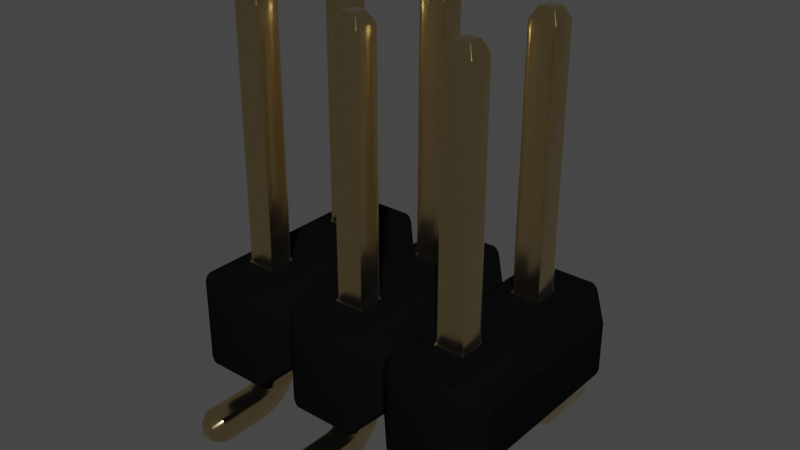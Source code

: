 # Source: PinHeader_2x3_P2.54mm_Vertical_SMD.blend  (saved by Blender 3.2.14; exported with 4.5.12 LTS)
import bpy
from mathutils import Matrix  # noqa: F401  (used for matrix-valued properties, if any)

bpy.ops.wm.read_factory_settings(use_empty=True)
scene = bpy.context.scene
scene.name = 'Scene'

# ---- collections
col_collection = bpy.data.collections.new('Collection'); scene.collection.children.link(col_collection)

# ---- materials (node trees are filled in below, after node groups)
mat_plastic_cast_black = bpy.data.materials.new('plastic_cast_black')
mat_plastic_cast_black.alpha_threshold = 0.0
mat_plastic_cast_black.use_transparent_shadow = False
mat_plastic_cast_black.preview_render_type = 'CUBE'
mat_plastic_cast_black.diffuse_color = (0.001296, 0.002578, 0.001683, 1.0)
mat_plastic_cast_black.specular_color = (0.01, 0.03, 0.01)
mat_plastic_cast_black.roughness = 0.5
mat_metal_goldpins_1 = bpy.data.materials.new('metal_goldpins_1')
mat_metal_goldpins_1.alpha_threshold = 0.0
mat_metal_goldpins_1.use_transparent_shadow = False
mat_metal_goldpins_1.preview_render_type = 'CUBE'
mat_metal_goldpins_1.diffuse_color = (0.5, 0.4018, 0.08046, 1.0)
mat_metal_goldpins_1.specular_color = (0.01, 0.05, 0.01)
mat_metal_goldpins_1.roughness = 0.5

# ---- node groups
ng_auto_smooth = bpy.data.node_groups.new('Auto Smooth', 'GeometryNodeTree')
_s = ng_auto_smooth.interface.new_socket(name='Geometry', in_out='OUTPUT', socket_type='NodeSocketGeometry')
_s = ng_auto_smooth.interface.new_socket(name='Geometry', in_out='INPUT', socket_type='NodeSocketGeometry')
_s = ng_auto_smooth.interface.new_socket(name='Angle', in_out='INPUT', socket_type='NodeSocketFloat')
_s.subtype = 'ANGLE'
_s.min_value = 0.0
_s.max_value = 3.142
ng_auto_smooth.is_modifier = True
_N = ng_auto_smooth.nodes; _L = ng_auto_smooth.links
n0 = _N.new('NodeGroupOutput'); n0.name = 'Group Output'; n0.location = (480, -100)
n1 = _N.new('NodeGroupInput'); n1.name = 'Group Input'; n1.location = (-420, -300)
n2 = _N.new('NodeGroupInput'); n2.name = 'Group Input.001'; n2.location = (-60, -100)
n3 = _N.new('GeometryNodeSetShadeSmooth'); n3.name = 'Set Shade Smooth'; n3.location = (120, -100)
n3.domain = 'EDGE'
n4 = _N.new('GeometryNodeSetShadeSmooth'); n4.name = 'Set Shade Smooth.001'; n4.location = (300, -100)
n5 = _N.new('GeometryNodeInputMeshEdgeAngle'); n5.name = 'Edge Angle'; n5.location = (-420, -220)
n6 = _N.new('GeometryNodeInputEdgeSmooth'); n6.name = 'Is Edge Smooth'; n6.location = (-60, -160)
n7 = _N.new('GeometryNodeInputShadeSmooth'); n7.name = 'Is Face Smooth'; n7.location = (-240, -340)
n8 = _N.new('FunctionNodeBooleanMath'); n8.name = 'Boolean Math'; n8.location = (-60, -220)
n9 = _N.new('FunctionNodeCompare'); n9.name = 'Compare'; n9.location = (-240, -180)
n9.operation = 'LESS_EQUAL'
_L.new(n5.outputs[0], n9.inputs[0])
_L.new(n4.outputs[0], n0.inputs[0])
_L.new(n1.outputs[1], n9.inputs[1])
_L.new(n9.outputs[0], n8.inputs[0])
_L.new(n7.outputs[0], n8.inputs[1])
_L.new(n2.outputs[0], n3.inputs[0])
_L.new(n6.outputs[0], n3.inputs[1])
_L.new(n3.outputs[0], n4.inputs[0])
_L.new(n8.outputs[0], n3.inputs[2])
n0.is_active_output = True

# ---- material node trees
mat_plastic_cast_black.use_nodes = True; mat_plastic_cast_black.node_tree.nodes.clear()
_N = mat_plastic_cast_black.node_tree.nodes; _L = mat_plastic_cast_black.node_tree.links
n0 = _N.new('ShaderNodeOutputMaterial'); n0.name = 'Material Output'; n0.location = (300, 300)
n1 = _N.new('ShaderNodeBsdfPrincipled'); n1.name = 'Principled BSDF'; n1.location = (-34, 298)
n1.distribution = 'GGX'
n1.subsurface_method = 'BURLEY'
n1.inputs[0].default_value = (0.003107, 0.003254, 0.00368, 1.0)
n1.inputs[3].default_value = 1.0
n1.inputs[13].default_value = 0.4091
n1.inputs[27].default_value = (0.0, 0.0, 0.0, 1.0)
n1.inputs[28].default_value = 1.0
n2 = _N.new('ShaderNodeValToRGB'); n2.name = 'ColorRamp'; n2.location = (-597, 225)
while len(n2.color_ramp.elements) > 1: n2.color_ramp.elements.remove(n2.color_ramp.elements[-1])
n2.color_ramp.elements[0].position = 0.1409; n2.color_ramp.elements[0].color = (0.2343, 0.2343, 0.2343, 1.0)
_e = n2.color_ramp.elements.new(1.0); _e.color = (0.5802, 0.5802, 0.5802, 1.0)
n3 = _N.new('ShaderNodeTexNoise'); n3.name = 'Noise Texture'; n3.location = (-885, 219)
n3.inputs[2].default_value = 2.5
n3.inputs[3].default_value = 1.0
n3.inputs[4].default_value = 0.8583
n3.inputs[8].default_value = -2.2
_L.new(n1.outputs[0], n0.inputs[0])
_L.new(n3.outputs[0], n2.inputs[0])
_L.new(n2.outputs[0], n1.inputs[2])
n0.is_active_output = True
mat_metal_goldpins_1.use_nodes = True; mat_metal_goldpins_1.node_tree.nodes.clear()
_N = mat_metal_goldpins_1.node_tree.nodes; _L = mat_metal_goldpins_1.node_tree.links
n0 = _N.new('ShaderNodeOutputMaterial'); n0.name = 'Material Output'; n0.location = (398, 300)
n1 = _N.new('ShaderNodeBsdfPrincipled'); n1.name = 'Principled BSDF'; n1.location = (108, 300)
n1.distribution = 'GGX'
n1.subsurface_method = 'BURLEY'
n1.inputs[1].default_value = 1.0
n1.inputs[2].default_value = 0.1841
n1.inputs[3].default_value = 1.45
n1.inputs[8].default_value = 1.0
n1.inputs[10].default_value = 0.02727
n1.inputs[13].default_value = 0.475
n1.inputs[20].default_value = 0.2891
n1.inputs[24].default_value = 0.03545
n1.inputs[27].default_value = (0.0, 0.0, 0.0, 1.0)
n1.inputs[28].default_value = 1.0
n2 = _N.new('ShaderNodeMapping'); n2.name = 'Mapping'; n2.location = (-783, 233)
n2.vector_type = 'VECTOR'
n2.inputs[3].default_value = (29.8, 40.0, 1.0)
n3 = _N.new('ShaderNodeTexCoord'); n3.name = 'Texture Coordinate'; n3.location = (-1071, 295)
n4 = _N.new('ShaderNodeTexNoise'); n4.name = 'Noise Texture'; n4.location = (-553, 188)
n4.inputs[3].default_value = 13.2
n4.inputs[4].default_value = 0.8833
n4.inputs[8].default_value = 4.0
n5 = _N.new('ShaderNodeValToRGB'); n5.name = 'ColorRamp'; n5.location = (-286, 264)
while len(n5.color_ramp.elements) > 1: n5.color_ramp.elements.remove(n5.color_ramp.elements[-1])
n5.color_ramp.elements[0].position = 0.3295; n5.color_ramp.elements[0].color = (0.9756, 0.7616, 0.4151, 1.0)
_e = n5.color_ramp.elements.new(0.8); _e.color = (0.2997, 0.2211, 0.05513, 1.0)
n6 = _N.new('ShaderNodeMix'); n6.name = 'Mix'; n6.location = (-62, 180)
n6.data_type = 'RGBA'
n6.inputs[0].default_value = 0.02727
n6.inputs[7].default_value = (0.5518, 0.2626, 0.03915, 1.0)
_L.new(n1.outputs[0], n0.inputs[0])
_L.new(n2.outputs[0], n4.inputs[0])
_L.new(n3.outputs[0], n2.inputs[0])
_L.new(n4.outputs[0], n5.inputs[0])
_L.new(n5.outputs[0], n6.inputs[6])
_L.new(n6.outputs[2], n1.inputs[0])
n0.is_active_output = True

# ---- world
world_world = bpy.data.worlds.new('World'); scene.world = world_world
world_world.use_nodes = True; world_world.node_tree.nodes.clear()
_N = world_world.node_tree.nodes; _L = world_world.node_tree.links
n0 = _N.new('ShaderNodeOutputWorld'); n0.name = 'World Output'; n0.location = (300, 300)
n1 = _N.new('ShaderNodeBackground'); n1.name = 'Background'; n1.location = (10, 300)
n1.inputs[0].default_value = (0.05088, 0.05088, 0.05088, 1.0)
_L.new(n1.outputs[0], n0.inputs[0])
n0.is_active_output = True
world_world.color = (0.05088, 0.05088, 0.05088)
world_world.use_sun_shadow = False
world_world.sun_shadow_jitter_overblur = 0.0

# ---- meshes
me_shape_9_indexedfaceset = bpy.data.meshes.new('SHAPE_9_IndexedFaceSet')
me_shape_9_indexedfaceset.from_pydata([(-0.7, 1.395, 1.0), (-0.3, 0.4949, -1.0), (0.7, 0.4949, -1.0), (-0.7, 1.395, -1.0), (-1.3, 1.395, 1.0), (-1.125, 1.395, -0.625), (-0.875, 1.395, -0.625), (-1.125, 1.395, -0.375), (-0.875, 1.395, 0.375), (-1.125, 1.395, 0.625), (1.3, 1.395, 1.0), (0.875, 1.395, -0.375), (0.125, 1.395, -0.375), (0.125, 1.395, 0.375), (0.7, 1.395, 1.0), (0.3, 0.4949, 1.0), (-0.7, 0.4949, 1.0), (-0.3, 1.395, 1.0), (-0.5, 1.195, 0.8), (-0.5, 1.195, -0.8), (-0.3, 1.395, -1.0), (-0.5, 0.6949, -0.8), (-0.3, 0.4949, 1.0), (-1.125, 0.4949, -0.375), (-0.875, 0.4949, -0.625), (-0.125, 0.4949, -0.375), (-0.125, 0.4949, 0.375), (1.3, 0.4949, -1.0), (1.3, 0.4949, 1.0), (1.125, 0.4949, -0.375), (0.875, 0.4949, -0.625), (0.875, 0.4949, 0.625), (1.125, 0.4949, 0.375), (-0.7, 0.4949, -1.0), (-0.5, 0.6949, 0.8), (-1.5, 1.195, -0.8), (-1.5, 0.6949, -0.8), (-1.5, 0.6949, 0.8), (-1.5, 1.195, 0.8), (-1.3, 1.395, -1.0), (-1.3, 0.4949, -1.0), (-1.3, 0.4949, 1.0), (0.3, 0.4949, -1.0), (0.5, 0.6949, 0.8), (0.3, 1.395, -1.0), (0.3, 1.395, 1.0), (0.5, 1.195, -0.8), (0.5, 0.6949, -0.8), (0.7, 1.395, -1.0), (0.5, 1.195, 0.8), (0.7, 0.4949, 1.0), (1.5, 0.6949, 0.8), (1.5, 1.195, 0.8), (1.5, 0.6949, -0.8), (1.5, 1.195, -0.8), (1.3, 1.395, -1.0), (0.875, 3.695, -0.625), (0.875, 1.395, -0.625), (0.875, 0.2449, 1.275), (0.875, 0.1267, 0.5068), (0.875, 0.3284, 0.3903), (0.875, 0.4449, 0.375), (0.875, 0.4449, 0.625), (0.875, 0.3931, 0.6318), (0.875, 0.2717, 0.725), (0.875, -0.005118, -1.275), (0.875, 0.2449, -0.825), (0.875, 0.2717, -0.725), (0.875, 0.3449, -0.6518), (0.875, 0.3931, -0.6318), (0.875, 0.4449, -0.625), (0.875, 0.4949, -0.375), (0.875, 0.4449, -0.375), (0.875, 0.3284, -0.3903), (0.875, 0.01022, -0.7085), (0.875, -0.005118, -0.825), (0.925, 3.795, 0.425), (0.925, 3.795, 0.575), (1.075, 3.795, 0.575), (1.075, 3.795, 0.425), (1.125, 1.395, 0.375), (0.875, 1.395, 0.375), (0.875, 3.695, 0.375), (1.125, 0.05517, 0.6), (1.125, 0.2199, 0.4353), (1.125, 0.3449, 0.6518), (1.125, 0.2449, 0.825), (1.125, 0.2717, -0.725), (1.125, 0.4949, -0.625), (1.125, 0.4449, -0.375), (1.125, 0.3284, -0.3903), (1.125, 0.2199, -0.4353), (1.125, 0.1267, -0.5068), (1.125, 0.05517, -0.6), (1.125, 0.01022, -0.7085), (1.125, 3.695, 0.375), (0.875, 3.695, 0.625), (0.875, 1.395, 0.625), (1.125, 1.395, 0.625), (1.125, 3.695, 0.625), (1.125, 3.695, -0.625), (0.925, 3.795, -0.425), (1.075, 3.795, -0.425), (0.875, 3.695, -0.375), (0.925, 3.795, -0.575), (1.075, 3.795, -0.575), (1.125, 1.395, -0.625), (1.125, 1.395, -0.375), (1.125, 3.695, -0.375), (1.075, 0.04488, 1.375), (1.125, 0.2449, 1.275), (1.075, 0.1949, 1.375), (0.925, 0.1949, 1.375), (0.925, 0.04488, 1.375), (0.875, -0.005118, 1.275), (1.125, -0.005118, 1.275), (1.125, -0.005118, 0.825), (1.125, 0.01022, 0.7085), (1.125, 0.1267, 0.5068), (1.125, 0.3284, 0.3903), (0.875, -0.005118, 0.825), (0.875, 0.01022, 0.7085), (0.875, 0.05517, 0.6), (0.875, 0.2199, 0.4353), (1.125, 0.4449, 0.375), (0.875, 0.4949, 0.375), (0.875, 0.3449, 0.6518), (0.875, 0.3035, 0.6836), (0.875, 0.2517, 0.7732), (0.875, 0.2449, 0.825), (1.125, 0.3931, 0.6318), (1.125, 0.3035, 0.6836), (1.125, 0.2717, 0.725), (1.125, 0.2517, 0.7732), (1.125, 0.4449, 0.625), (1.125, 0.4949, 0.625), (1.125, 0.2449, -1.275), (1.075, 0.1949, -1.375), (1.125, 0.2449, -0.825), (0.875, 0.2517, -0.7732), (0.875, 0.3035, -0.6836), (1.125, 0.2517, -0.7732), (1.125, 0.3035, -0.6836), (1.125, 0.3449, -0.6518), (1.125, 0.3931, -0.6318), (1.125, 0.4449, -0.625), (0.925, 0.04488, -1.375), (0.875, 0.2449, -1.275), (0.925, 0.1949, -1.375), (1.075, 0.04488, -1.375), (1.125, -0.005118, -1.275), (1.125, -0.005118, -0.825), (0.875, 0.2199, -0.4353), (0.875, 0.1267, -0.5068), (0.875, 0.05517, -0.6), (-0.125, 3.695, 0.625), (-0.125, 1.395, 0.625), (-0.125, 1.395, 0.375), (-0.125, 3.695, -0.375), (-0.125, 1.395, -0.375), (-0.125, -0.005118, 1.275), (-0.125, -0.005118, 0.825), (-0.125, 0.01022, 0.7085), (-0.125, 0.2199, 0.4353), (-0.125, 0.4449, 0.375), (-0.125, 0.4949, 0.625), (-0.125, 0.4449, 0.625), (-0.125, 0.3449, 0.6518), (-0.125, 0.3035, 0.6836), (-0.125, 0.2517, 0.7732), (-0.125, 0.2449, -1.275), (-0.125, -0.005118, -1.275), (-0.125, 0.2449, -0.825), (-0.125, 0.2517, -0.7732), (-0.125, 0.2717, -0.725), (-0.125, 0.3931, -0.6318), (-0.125, 0.4449, -0.625), (-0.125, 0.3284, -0.3903), (-0.125, 0.1267, -0.5068), (-0.125, 0.05517, -0.6), (-0.125, 0.01022, -0.7085), (-0.125, 3.695, 0.375), (0.075, 3.795, 0.575), (-0.075, 3.795, 0.575), (-0.075, 3.795, 0.425), (0.125, 3.695, 0.375), (0.125, 1.395, 0.625), (0.125, 1.395, -0.625), (0.125, 0.01022, 0.7085), (0.125, 0.1267, 0.5068), (0.125, 0.4449, 0.375), (0.125, 0.4949, 0.375), (0.125, 0.3931, 0.6318), (0.125, 0.3035, 0.6836), (0.125, 0.2717, 0.725), (0.125, 0.3931, -0.6318), (0.125, 0.4449, -0.375), (0.125, 0.3284, -0.3903), (0.125, 0.2199, -0.4353), (0.125, 0.1267, -0.5068), (0.075, 3.795, 0.425), (0.125, 3.695, 0.625), (0.125, 3.695, -0.375), (0.075, 3.795, -0.425), (0.075, 3.795, -0.575), (-0.075, 3.795, -0.575), (-0.075, 3.795, -0.425), (-0.125, 3.695, -0.625), (0.125, 3.695, -0.625), (-0.125, 1.395, -0.625), (0.125, -0.005118, 1.275), (0.075, 0.04488, 1.375), (0.075, 0.1949, 1.375), (-0.125, 0.2449, 1.275), (-0.075, 0.1949, 1.375), (-0.075, 0.04488, 1.375), (0.125, -0.005118, 0.825), (0.125, 0.05517, 0.6), (0.125, 0.2199, 0.4353), (0.125, 0.3284, 0.3903), (-0.125, 0.05517, 0.6), (-0.125, 0.1267, 0.5068), (-0.125, 0.3284, 0.3903), (0.125, 0.2449, 1.275), (-0.125, 0.2449, 0.825), (-0.125, 0.3931, 0.6318), (-0.125, 0.2717, 0.725), (0.125, 0.4449, 0.625), (0.125, 0.3449, 0.6518), (0.125, 0.2517, 0.7732), (0.125, 0.2449, 0.825), (0.125, 0.4949, 0.625), (0.125, -0.005118, -1.275), (0.075, 0.04488, -1.375), (-0.075, 0.04488, -1.375), (-0.075, 0.1949, -1.375), (0.075, 0.1949, -1.375), (0.125, 0.2449, -0.825), (0.125, 0.2449, -1.275), (-0.125, 0.3035, -0.6836), (-0.125, 0.3449, -0.6518), (0.125, 0.2517, -0.7732), (0.125, 0.2717, -0.725), (0.125, 0.3035, -0.6836), (0.125, 0.3449, -0.6518), (0.125, 0.4449, -0.625), (0.125, 0.4949, -0.625), (-0.125, 0.4949, -0.625), (0.125, -0.005118, -0.825), (-0.125, -0.005118, -0.825), (0.125, 0.05517, -0.6), (0.125, 0.01022, -0.7085), (-0.125, 0.4449, -0.375), (-0.125, 0.2199, -0.4353), (0.125, 0.4949, -0.375), (-1.125, 3.695, 0.625), (-1.125, 1.395, 0.375), (-1.125, 3.695, -0.375), (-1.125, 3.695, -0.625), (-1.125, 0.01022, 0.7085), (-1.125, 0.2199, 0.4353), (-1.125, 0.3284, 0.3903), (-1.125, 0.4949, 0.375), (-1.125, 0.4949, 0.625), (-1.125, 0.4449, 0.625), (-1.125, 0.3035, 0.6836), (-1.125, 0.2717, 0.725), (-1.125, 0.2449, -1.275), (-1.125, 0.2717, -0.725), (-1.125, 0.3931, -0.6318), (-1.125, 0.4449, -0.625), (-1.125, 0.4449, -0.375), (-1.125, 0.3284, -0.3903), (-1.125, 0.2199, -0.4353), (-1.075, 3.795, 0.575), (-1.075, 3.795, 0.425), (-1.125, 3.695, 0.375), (-0.875, 3.695, 0.375), (-0.875, 1.395, -0.375), (-0.875, 0.01022, 0.7085), (-0.875, 0.05517, 0.6), (-0.875, 0.1267, 0.5068), (-0.875, 0.2199, 0.4353), (-0.875, 0.4949, 0.375), (-0.875, 0.4449, 0.625), (-0.875, 0.3449, 0.6518), (-0.875, 0.2449, 1.275), (-0.875, 0.2449, -0.825), (-0.875, 0.2517, -0.7732), (-0.875, 0.2717, -0.725), (-0.875, 0.3035, -0.6836), (-0.875, 0.3449, -0.6518), (-0.875, 0.3931, -0.6318), (-0.875, 0.3284, -0.3903), (-0.875, 0.2199, -0.4353), (-0.875, 0.1267, -0.5068), (-0.875, 0.05517, -0.6), (-0.875, 0.01022, -0.7085), (-0.875, -0.005118, -0.825), (-0.875, -0.005118, -1.275), (-0.925, 3.795, 0.425), (-0.925, 3.795, 0.575), (-0.875, 3.695, 0.625), (-0.875, 1.395, 0.625), (-0.875, 3.695, -0.625), (-0.875, 3.695, -0.375), (-1.075, 3.795, -0.425), (-0.925, 3.795, -0.425), (-0.925, 3.795, -0.575), (-1.075, 3.795, -0.575), (-1.075, 0.1949, 1.375), (-0.925, 0.1949, 1.375), (-1.125, 0.2449, 1.275), (-1.075, 0.04488, 1.375), (-0.925, 0.04488, 1.375), (-1.125, -0.005118, 1.275), (-1.125, -0.005118, 0.825), (-0.875, -0.005118, 0.825), (-0.875, -0.005118, 1.275), (-1.125, 0.4449, 0.375), (-0.875, 0.4449, 0.375), (-0.875, 0.3284, 0.3903), (-1.125, 0.05517, 0.6), (-1.125, 0.1267, 0.5068), (-1.125, 0.2449, 0.825), (-1.125, 0.3931, 0.6318), (-1.125, 0.3449, 0.6518), (-1.125, 0.2517, 0.7732), (-0.875, 0.3931, 0.6318), (-0.875, 0.3035, 0.6836), (-0.875, 0.2717, 0.725), (-0.875, 0.2517, 0.7732), (-0.875, 0.2449, 0.825), (-0.875, 0.4949, 0.625), (-0.875, 0.2449, -1.275), (-0.925, 0.04488, -1.375), (-0.925, 0.1949, -1.375), (-1.075, 0.1949, -1.375), (-1.125, 0.2449, -0.825), (-1.125, 0.2517, -0.7732), (-1.125, 0.3035, -0.6836), (-1.125, 0.3449, -0.6518), (-0.875, 0.4449, -0.625), (-1.125, 0.4949, -0.625), (-1.075, 0.04488, -1.375), (-1.125, -0.005118, -1.275), (-1.125, -0.005118, -0.825), (-0.875, 0.4449, -0.375), (-1.125, 0.1267, -0.5068), (-1.125, 0.05517, -0.6), (-1.125, 0.01022, -0.7085), (-0.875, 0.4949, -0.375)], [], [(0, 41, 4), (0, 16, 41), (3, 39, 40), (3, 40, 33), (44, 20, 1), (44, 1, 42), (55, 48, 2), (55, 2, 27), (19, 3, 33), (19, 33, 21), (3, 19, 18), (3, 18, 0), (278, 6, 3), (5, 39, 3), (5, 3, 6), (7, 39, 5), (256, 7, 278), (256, 278, 8), (0, 303, 8), (9, 303, 0), (4, 256, 9), (4, 9, 0), (39, 256, 4), (39, 7, 256), (0, 278, 3), (0, 8, 278), (107, 106, 55), (57, 48, 55), (57, 55, 106), (11, 48, 57), (81, 11, 107), (81, 107, 80), (10, 98, 80), (14, 97, 98), (14, 81, 97), (14, 98, 10), (10, 107, 55), (10, 80, 107), (48, 81, 14), (48, 11, 81), (12, 187, 44), (209, 20, 44), (209, 44, 187), (159, 20, 209), (157, 159, 12), (157, 12, 13), (45, 186, 13), (156, 186, 45), (17, 157, 156), (17, 156, 45), (20, 157, 17), (20, 159, 157), (45, 12, 44), (45, 13, 12), (10, 28, 50), (10, 50, 14), (45, 22, 17), (45, 15, 22), (0, 18, 34), (0, 34, 16), (18, 17, 22), (18, 22, 34), (19, 20, 17), (19, 17, 18), (20, 19, 21), (20, 21, 1), (1, 21, 34), (1, 34, 22), (23, 343, 40), (24, 33, 40), (24, 40, 343), (351, 33, 24), (283, 351, 23), (283, 23, 262), (41, 263, 262), (16, 333, 263), (16, 283, 333), (16, 263, 41), (41, 23, 40), (41, 262, 23), (33, 283, 16), (33, 351, 283), (25, 247, 1), (246, 42, 1), (246, 1, 247), (254, 42, 246), (191, 254, 25), (191, 25, 26), (22, 165, 26), (231, 165, 22), (15, 191, 231), (15, 231, 22), (22, 25, 1), (22, 26, 25), (42, 191, 15), (42, 254, 191), (71, 30, 2), (88, 27, 2), (88, 2, 30), (29, 27, 88), (32, 29, 71), (32, 71, 125), (50, 31, 125), (135, 31, 50), (28, 32, 135), (28, 135, 50), (27, 32, 28), (27, 29, 32), (50, 71, 2), (50, 125, 71), (21, 33, 16), (21, 16, 34), (41, 40, 36), (41, 36, 37), (37, 36, 35), (37, 35, 38), (38, 39, 4), (38, 35, 39), (39, 35, 36), (39, 36, 40), (38, 41, 37), (38, 4, 41), (47, 42, 15), (47, 15, 43), (45, 49, 43), (45, 43, 15), (44, 46, 49), (44, 49, 45), (46, 44, 42), (46, 42, 47), (48, 46, 47), (48, 47, 2), (46, 48, 14), (46, 14, 49), (49, 14, 50), (49, 50, 43), (2, 47, 43), (2, 43, 50), (51, 53, 27), (51, 27, 28), (10, 52, 51), (10, 51, 28), (10, 55, 54), (10, 54, 52), (52, 54, 53), (52, 53, 51), (54, 27, 53), (54, 55, 27), (82, 96, 97), (82, 97, 81), (56, 103, 11), (56, 11, 57), (129, 58, 114), (129, 114, 120), (128, 120, 121), (128, 129, 120), (64, 121, 122), (64, 128, 121), (127, 64, 122), (59, 127, 122), (123, 126, 127), (123, 127, 59), (60, 63, 126), (60, 126, 123), (61, 31, 62), (61, 62, 63), (61, 63, 60), (125, 31, 61), (140, 152, 153), (67, 153, 154), (67, 140, 153), (68, 73, 152), (68, 152, 140), (139, 154, 74), (139, 67, 154), (69, 73, 68), (66, 74, 75), (66, 139, 74), (70, 72, 73), (70, 73, 69), (30, 71, 72), (30, 72, 70), (147, 75, 65), (147, 66, 75), (82, 77, 96), (82, 76, 77), (78, 76, 79), (78, 77, 76), (76, 95, 79), (76, 82, 95), (95, 81, 80), (95, 82, 81), (95, 98, 99), (95, 80, 98), (100, 107, 108), (100, 106, 107), (86, 116, 115), (86, 115, 110), (133, 117, 116), (133, 116, 86), (132, 83, 117), (132, 117, 133), (131, 118, 83), (131, 83, 132), (84, 131, 85), (84, 118, 131), (119, 85, 130), (119, 84, 85), (124, 134, 135), (124, 130, 134), (124, 119, 130), (32, 124, 135), (142, 92, 91), (87, 93, 92), (87, 92, 142), (143, 91, 90), (143, 142, 91), (141, 94, 93), (141, 93, 87), (144, 143, 90), (138, 151, 94), (138, 94, 141), (145, 90, 89), (145, 144, 90), (88, 89, 29), (88, 145, 89), (136, 150, 151), (136, 151, 138), (79, 99, 78), (79, 95, 99), (96, 78, 99), (96, 77, 78), (98, 97, 96), (98, 96, 99), (105, 108, 102), (105, 100, 108), (103, 102, 108), (103, 101, 102), (102, 104, 105), (102, 101, 104), (56, 101, 103), (56, 104, 101), (104, 100, 105), (104, 56, 100), (100, 57, 106), (100, 56, 57), (107, 11, 103), (107, 103, 108), (115, 111, 110), (115, 109, 111), (109, 113, 112), (109, 112, 111), (112, 110, 111), (112, 58, 110), (113, 58, 112), (113, 114, 58), (114, 109, 115), (114, 113, 109), (116, 120, 114), (116, 114, 115), (117, 120, 116), (117, 121, 120), (83, 122, 121), (83, 121, 117), (118, 59, 122), (118, 122, 83), (84, 123, 59), (84, 59, 118), (119, 60, 123), (119, 123, 84), (124, 61, 60), (124, 60, 119), (32, 61, 124), (32, 125, 61), (110, 129, 86), (110, 58, 129), (133, 129, 128), (133, 86, 129), (132, 128, 64), (132, 133, 128), (131, 64, 127), (131, 132, 64), (85, 127, 126), (85, 131, 127), (130, 126, 63), (130, 85, 126), (134, 63, 62), (134, 130, 63), (134, 62, 31), (134, 31, 135), (149, 136, 137), (149, 150, 136), (137, 146, 149), (137, 148, 146), (147, 137, 136), (147, 148, 137), (138, 66, 147), (138, 147, 136), (144, 70, 69), (144, 145, 70), (143, 69, 68), (143, 144, 69), (142, 68, 140), (142, 143, 68), (87, 140, 67), (87, 142, 140), (141, 67, 139), (141, 87, 67), (138, 139, 66), (138, 141, 139), (88, 70, 145), (88, 30, 70), (65, 148, 147), (65, 146, 148), (146, 150, 149), (146, 65, 150), (150, 75, 151), (150, 65, 75), (90, 72, 89), (90, 73, 72), (91, 152, 73), (91, 73, 90), (92, 153, 152), (92, 152, 91), (93, 154, 153), (93, 153, 92), (94, 74, 154), (94, 154, 93), (151, 75, 74), (151, 74, 94), (89, 72, 71), (89, 71, 29), (181, 155, 156), (181, 156, 157), (207, 158, 159), (207, 159, 209), (224, 213, 160), (224, 160, 161), (169, 161, 162), (169, 224, 161), (226, 162, 220), (226, 169, 162), (168, 226, 220), (221, 168, 220), (163, 167, 168), (163, 168, 221), (222, 225, 167), (222, 167, 163), (164, 165, 166), (164, 166, 225), (164, 225, 222), (26, 165, 164), (174, 178, 179), (174, 239, 178), (240, 253, 178), (240, 178, 239), (175, 177, 253), (175, 253, 240), (173, 179, 180), (173, 174, 179), (176, 252, 177), (176, 177, 175), (172, 180, 249), (172, 173, 180), (247, 25, 252), (247, 252, 176), (170, 249, 171), (170, 172, 249), (181, 183, 155), (181, 184, 183), (182, 184, 200), (182, 183, 184), (184, 185, 200), (184, 181, 185), (185, 157, 13), (185, 181, 157), (185, 186, 201), (185, 13, 186), (208, 12, 202), (208, 187, 12), (230, 216, 210), (230, 210, 223), (229, 188, 216), (229, 216, 230), (194, 217, 188), (194, 188, 229), (193, 189, 217), (193, 217, 194), (218, 193, 228), (218, 189, 193), (219, 228, 192), (219, 218, 228), (190, 227, 231), (190, 192, 227), (190, 219, 192), (191, 190, 231), (242, 250, 199), (242, 199, 243), (244, 199, 198), (244, 243, 199), (195, 198, 197), (195, 244, 198), (241, 251, 250), (241, 250, 242), (245, 197, 196), (245, 195, 197), (237, 248, 251), (237, 251, 241), (246, 196, 254), (246, 245, 196), (238, 232, 248), (238, 248, 237), (200, 201, 182), (200, 185, 201), (155, 182, 201), (155, 183, 182), (186, 156, 155), (186, 155, 201), (204, 202, 203), (204, 208, 202), (158, 203, 202), (158, 206, 203), (203, 205, 204), (203, 206, 205), (207, 206, 158), (207, 205, 206), (205, 208, 204), (205, 207, 208), (208, 209, 187), (208, 207, 209), (12, 159, 158), (12, 158, 202), (210, 212, 223), (210, 211, 212), (211, 215, 214), (211, 214, 212), (214, 223, 212), (214, 213, 223), (215, 213, 214), (215, 160, 213), (160, 211, 210), (160, 215, 211), (216, 161, 160), (216, 160, 210), (188, 161, 216), (188, 162, 161), (217, 220, 162), (217, 162, 188), (189, 221, 220), (189, 220, 217), (218, 163, 221), (218, 221, 189), (219, 222, 163), (219, 163, 218), (190, 164, 222), (190, 222, 219), (191, 164, 190), (191, 26, 164), (223, 224, 230), (223, 213, 224), (229, 224, 169), (229, 230, 224), (194, 169, 226), (194, 229, 169), (193, 226, 168), (193, 194, 226), (228, 168, 167), (228, 193, 168), (192, 167, 225), (192, 228, 167), (227, 225, 166), (227, 192, 225), (227, 166, 165), (227, 165, 231), (233, 238, 236), (233, 232, 238), (236, 234, 233), (236, 235, 234), (170, 236, 238), (170, 235, 236), (237, 172, 170), (237, 170, 238), (195, 176, 175), (195, 245, 176), (244, 175, 240), (244, 195, 175), (243, 240, 239), (243, 244, 240), (242, 239, 174), (242, 243, 239), (241, 174, 173), (241, 242, 174), (237, 173, 172), (237, 241, 173), (246, 176, 245), (246, 247, 176), (171, 235, 170), (171, 234, 235), (234, 232, 233), (234, 171, 232), (232, 249, 248), (232, 171, 249), (197, 252, 196), (197, 177, 252), (198, 253, 177), (198, 177, 197), (199, 178, 253), (199, 253, 198), (250, 179, 178), (250, 178, 199), (251, 180, 179), (251, 179, 250), (248, 249, 180), (248, 180, 251), (196, 252, 25), (196, 25, 254), (276, 255, 9), (276, 9, 256), (258, 257, 7), (258, 7, 5), (324, 312, 315), (324, 315, 316), (327, 316, 259), (327, 324, 316), (266, 259, 322), (266, 327, 259), (265, 266, 322), (323, 265, 322), (260, 326, 265), (260, 265, 323), (261, 325, 326), (261, 326, 260), (319, 263, 264), (319, 264, 325), (319, 325, 261), (262, 263, 319), (268, 348, 349), (268, 340, 348), (341, 273, 348), (341, 348, 340), (269, 272, 273), (269, 273, 341), (339, 349, 350), (339, 268, 349), (270, 271, 272), (270, 272, 269), (338, 350, 346), (338, 339, 350), (343, 23, 271), (343, 271, 270), (267, 346, 345), (267, 338, 346), (276, 274, 255), (276, 275, 274), (301, 275, 300), (301, 274, 275), (275, 277, 300), (275, 276, 277), (277, 256, 8), (277, 276, 256), (277, 303, 302), (277, 8, 303), (304, 278, 305), (304, 6, 278), (332, 317, 318), (332, 318, 286), (331, 279, 317), (331, 317, 332), (330, 280, 279), (330, 279, 331), (329, 281, 280), (329, 280, 330), (282, 329, 285), (282, 281, 329), (321, 285, 328), (321, 282, 285), (320, 284, 333), (320, 328, 284), (320, 321, 328), (283, 320, 333), (289, 296, 295), (289, 295, 290), (291, 295, 294), (291, 290, 295), (292, 294, 293), (292, 291, 294), (288, 297, 296), (288, 296, 289), (342, 293, 347), (342, 292, 293), (287, 298, 297), (287, 297, 288), (24, 347, 351), (24, 342, 347), (334, 299, 298), (334, 298, 287), (300, 302, 301), (300, 277, 302), (255, 301, 302), (255, 274, 301), (303, 9, 255), (303, 255, 302), (308, 305, 307), (308, 304, 305), (257, 307, 305), (257, 306, 307), (307, 309, 308), (307, 306, 309), (258, 306, 257), (258, 309, 306), (309, 304, 308), (309, 258, 304), (304, 5, 6), (304, 258, 5), (278, 7, 257), (278, 257, 305), (318, 311, 286), (318, 314, 311), (314, 313, 310), (314, 310, 311), (310, 286, 311), (310, 312, 286), (313, 312, 310), (313, 315, 312), (315, 314, 318), (315, 313, 314), (317, 316, 315), (317, 315, 318), (279, 316, 317), (279, 259, 316), (280, 322, 259), (280, 259, 279), (281, 323, 322), (281, 322, 280), (282, 260, 323), (282, 323, 281), (321, 261, 260), (321, 260, 282), (320, 319, 261), (320, 261, 321), (283, 319, 320), (283, 262, 319), (286, 324, 332), (286, 312, 324), (331, 324, 327), (331, 332, 324), (330, 327, 266), (330, 331, 327), (329, 266, 265), (329, 330, 266), (285, 265, 326), (285, 329, 265), (328, 326, 325), (328, 285, 326), (284, 325, 264), (284, 328, 325), (284, 264, 263), (284, 263, 333), (335, 334, 336), (335, 299, 334), (336, 344, 335), (336, 337, 344), (267, 336, 334), (267, 337, 336), (287, 338, 267), (287, 267, 334), (292, 270, 269), (292, 342, 270), (291, 269, 341), (291, 292, 269), (290, 341, 340), (290, 291, 341), (289, 340, 268), (289, 290, 340), (288, 268, 339), (288, 289, 268), (287, 339, 338), (287, 288, 339), (24, 270, 342), (24, 343, 270), (345, 337, 267), (345, 344, 337), (344, 299, 335), (344, 345, 299), (299, 346, 298), (299, 345, 346), (293, 271, 347), (293, 272, 271), (294, 273, 272), (294, 272, 293), (295, 348, 273), (295, 273, 294), (296, 349, 348), (296, 348, 295), (297, 350, 349), (297, 349, 296), (298, 346, 350), (298, 350, 297), (347, 271, 23), (347, 23, 351)])
me_shape_9_indexedfaceset.polygons.foreach_set('use_smooth', [1, 1, 1, 1, 1, 1, 1, 1, 1, 1, 1, 1, 0, 0, 0, 0, 0, 0, 0, 0, 0, 0, 0, 0, 0, 0, 0, 0, 0, 0, 0, 0, 0, 0, 0, 0, 0, 0, 0, 0, 0, 0, 0, 0, 0, 0, 0, 0, 0, 0, 0, 0, 0, 0, 1, 1, 1, 1, 1, 1, 1, 1, 1, 1, 1, 1, 1, 1, 1, 1, 1, 1, 1, 1, 1, 1, 1, 1, 1, 1, 1, 1, 1, 1, 1, 1, 1, 1, 1, 1, 1, 1, 1, 1, 1, 1, 1, 1, 1, 1, 1, 1, 1, 1, 1, 1, 1, 1, 1, 1, 1, 1, 1, 1, 1, 1, 1, 1, 1, 1, 1, 1, 1, 1, 1, 1, 1, 1, 1, 1, 1, 1, 1, 1, 1, 1, 1, 1, 1, 1, 1, 1, 1, 1, 1, 1, 1, 1, 1, 1, 1, 1, 1, 1, 1, 1, 1, 1, 1, 1, 1, 1, 1, 1, 1, 1, 1, 1, 1, 1, 1, 1, 1, 1, 1, 1, 1, 1, 1, 1, 1, 1, 1, 1, 1, 1, 1, 1, 1, 1, 1, 1, 1, 1, 1, 1, 1, 1, 1, 1, 1, 1, 1, 1, 1, 1, 1, 1, 1, 1, 1, 1, 1, 1, 1, 1, 1, 1, 1, 1, 1, 1, 1, 1, 1, 1, 1, 1, 1, 1, 1, 1, 1, 1, 1, 1, 1, 1, 1, 1, 1, 1, 1, 1, 1, 1, 1, 1, 1, 1, 1, 1, 1, 1, 1, 1, 1, 1, 1, 1, 1, 1, 1, 1, 1, 1, 1, 1, 1, 1, 1, 1, 1, 1, 1, 1, 1, 1, 1, 1, 1, 1, 1, 1, 1, 1, 1, 1, 1, 1, 1, 1, 1, 1, 1, 1, 1, 1, 1, 1, 1, 1, 1, 1, 1, 1, 1, 1, 1, 1, 1, 1, 1, 1, 1, 1, 1, 1, 1, 1, 1, 1, 1, 1, 1, 1, 1, 1, 1, 1, 1, 1, 1, 1, 1, 1, 1, 1, 1, 1, 1, 1, 1, 1, 1, 1, 1, 1, 1, 1, 1, 1, 1, 1, 1, 1, 1, 1, 1, 1, 1, 1, 1, 1, 1, 1, 1, 1, 1, 1, 1, 1, 1, 1, 1, 1, 1, 1, 1, 1, 1, 1, 1, 1, 1, 1, 1, 1, 1, 1, 1, 1, 1, 1, 1, 1, 1, 1, 1, 1, 1, 1, 1, 1, 1, 1, 1, 1, 1, 1, 1, 1, 1, 1, 1, 1, 1, 1, 1, 1, 1, 1, 1, 1, 1, 1, 1, 1, 1, 1, 1, 1, 1, 1, 1, 1, 1, 1, 1, 1, 1, 1, 1, 1, 1, 1, 1, 1, 1, 1, 1, 1, 1, 1, 1, 1, 1, 1, 1, 1, 1, 1, 1, 1, 1, 1, 1, 1, 1, 1, 1, 1, 1, 1, 1, 1, 1, 1, 1, 1, 1, 1, 1, 1, 1, 1, 1, 1, 1, 1, 1, 1, 1, 1, 1, 1, 1, 1, 1, 1, 1, 1, 1, 1, 1, 1, 1, 1, 1, 1, 1, 1, 1, 1, 1, 1, 1, 1, 1, 1, 1, 1, 1, 1, 1, 1, 1, 1, 1, 1, 1, 1, 1, 1, 1, 1, 1, 1, 1, 1, 1, 1, 1, 1, 1, 1, 1, 1, 1, 1, 1, 1, 1, 1, 1, 1, 1, 1, 1, 1, 1, 1, 1, 1, 1, 1, 1, 1, 1, 1, 1, 1, 1, 1, 1, 1, 1, 1, 1, 1, 1, 1, 1, 1, 1, 1, 1, 1, 1, 1, 1, 1, 1, 1, 1, 1, 1, 1, 1, 1, 1, 1, 1, 1, 1, 1, 1, 1, 1, 1, 1, 1, 1, 1, 1, 1, 1, 1, 1, 1, 1, 1, 1, 1, 1, 1, 1, 1, 1, 1, 1, 1, 1, 1, 1, 1, 1, 1, 1, 1, 1, 1, 1, 1, 1, 1, 1, 1, 1, 1, 1, 1, 1, 1, 1, 1, 1, 1, 1, 1, 1, 1, 1, 1, 1, 1, 1, 1, 1, 1, 1, 1, 1, 1, 1, 1, 1, 1, 1, 1, 1, 1, 1, 1, 1, 1, 1, 1, 1, 1, 1, 1, 1, 1, 1, 1, 1, 1, 1, 1])
me_shape_9_indexedfaceset.polygons.foreach_set('material_index', [0, 0, 0, 0, 0, 0, 0, 0, 0, 0, 0, 0, 0, 0, 0, 0, 0, 0, 0, 0, 0, 0, 0, 0, 0, 0, 0, 0, 0, 0, 0, 0, 0, 0, 0, 0, 0, 0, 0, 0, 0, 0, 0, 0, 0, 0, 0, 0, 0, 0, 0, 0, 0, 0, 0, 0, 0, 0, 0, 0, 0, 0, 0, 0, 0, 0, 0, 0, 0, 0, 0, 0, 0, 0, 0, 0, 0, 0, 0, 0, 0, 0, 0, 0, 0, 0, 0, 0, 0, 0, 0, 0, 0, 0, 0, 0, 0, 0, 0, 0, 0, 0, 0, 0, 0, 0, 0, 0, 0, 0, 0, 0, 0, 0, 0, 0, 0, 0, 0, 0, 0, 0, 0, 0, 0, 0, 0, 0, 0, 0, 0, 0, 0, 0, 0, 0, 0, 0, 0, 0, 0, 0, 0, 0, 0, 0, 0, 0, 1, 1, 1, 1, 1, 1, 1, 1, 1, 1, 1, 1, 1, 1, 1, 1, 1, 1, 1, 1, 1, 1, 1, 1, 1, 1, 1, 1, 1, 1, 1, 1, 1, 1, 1, 1, 1, 1, 1, 1, 1, 1, 1, 1, 1, 1, 1, 1, 1, 1, 1, 1, 1, 1, 1, 1, 1, 1, 1, 1, 1, 1, 1, 1, 1, 1, 1, 1, 1, 1, 1, 1, 1, 1, 1, 1, 1, 1, 1, 1, 1, 1, 1, 1, 1, 1, 1, 1, 1, 1, 1, 1, 1, 1, 1, 1, 1, 1, 1, 1, 1, 1, 1, 1, 1, 1, 1, 1, 1, 1, 1, 1, 1, 1, 1, 1, 1, 1, 1, 1, 1, 1, 1, 1, 1, 1, 1, 1, 1, 1, 1, 1, 1, 1, 1, 1, 1, 1, 1, 1, 1, 1, 1, 1, 1, 1, 1, 1, 1, 1, 1, 1, 1, 1, 1, 1, 1, 1, 1, 1, 1, 1, 1, 1, 1, 1, 1, 1, 1, 1, 1, 1, 1, 1, 1, 1, 1, 1, 1, 1, 1, 1, 1, 1, 1, 1, 1, 1, 1, 1, 1, 1, 1, 1, 1, 1, 1, 1, 1, 1, 1, 1, 1, 1, 1, 1, 1, 1, 1, 1, 1, 1, 1, 1, 1, 1, 1, 1, 1, 1, 1, 1, 1, 1, 1, 1, 1, 1, 1, 1, 1, 1, 1, 1, 1, 1, 1, 1, 1, 1, 1, 1, 1, 1, 1, 1, 1, 1, 1, 1, 1, 1, 1, 1, 1, 1, 1, 1, 1, 1, 1, 1, 1, 1, 1, 1, 1, 1, 1, 1, 1, 1, 1, 1, 1, 1, 1, 1, 1, 1, 1, 1, 1, 1, 1, 1, 1, 1, 1, 1, 1, 1, 1, 1, 1, 1, 1, 1, 1, 1, 1, 1, 1, 1, 1, 1, 1, 1, 1, 1, 1, 1, 1, 1, 1, 1, 1, 1, 1, 1, 1, 1, 1, 1, 1, 1, 1, 1, 1, 1, 1, 1, 1, 1, 1, 1, 1, 1, 1, 1, 1, 1, 1, 1, 1, 1, 1, 1, 1, 1, 1, 1, 1, 1, 1, 1, 1, 1, 1, 1, 1, 1, 1, 1, 1, 1, 1, 1, 1, 1, 1, 1, 1, 1, 1, 1, 1, 1, 1, 1, 1, 1, 1, 1, 1, 1, 1, 1, 1, 1, 1, 1, 1, 1, 1, 1, 1, 1, 1, 1, 1, 1, 1, 1, 1, 1, 1, 1, 1, 1, 1, 1, 1, 1, 1, 1, 1, 1, 1, 1, 1, 1, 1, 1, 1, 1, 1, 1, 1, 1, 1, 1, 1, 1, 1, 1, 1, 1, 1, 1, 1, 1, 1, 1, 1, 1, 1, 1, 1, 1, 1, 1, 1, 1, 1, 1, 1, 1, 1, 1, 1, 1, 1, 1, 1, 1, 1, 1, 1, 1, 1, 1, 1, 1, 1, 1, 1, 1, 1, 1, 1, 1, 1, 1, 1, 1, 1, 1, 1, 1, 1, 1, 1, 1, 1, 1, 1, 1, 1, 1, 1, 1, 1, 1, 1, 1, 1, 1, 1, 1, 1, 1, 1, 1, 1, 1, 1, 1, 1, 1, 1, 1, 1, 1, 1, 1, 1, 1, 1, 1, 1, 1, 1, 1, 1, 1, 1, 1, 1, 1, 1, 1, 1, 1, 1, 1, 1, 1, 1, 1, 1, 1])
_uv = me_shape_9_indexedfaceset.uv_layers.new(name='UVMap')
_uv.uv.foreach_set('vector', [1.0, 1.0, 0.0, 0.0, 1.0, 0.0, 1.0, 1.0, 0.0, 1.0, 0.0, 0.0, 1.0, 1.0, 1.0, 0.0, 0.0, 0.0, 1.0, 1.0, 0.0, 0.0, 0.0, 1.0, 1.0, 1.0, 1.0, 0.0, 0.0, 0.0, 1.0, 1.0, 0.0, 0.0, 0.0, 1.0, 1.0, 1.0, 1.0, 0.0, 0.0, 0.0, 1.0, 1.0, 0.0, 0.0, 0.0, 1.0, 0.7778, 1.0, 1.0, 0.0, 0.0, 0.0, 0.7778, 1.0, 0.0, 0.0, 0.2222, 1.0, 0.0, 1.0, 0.1, 0.0, 0.9, 0.0, 0.0, 1.0, 0.9, 0.0, 1.0, 1.0, 0.3125, 0.7083, 0.1875, 0.7083, 0.0, 1.0, 0.1875, 0.2917, 0.0, 0.0, 0.0, 1.0, 0.1875, 0.2917, 0.0, 1.0, 0.1875, 0.7083, 0.3125, 0.2917, 0.0, 0.0, 0.1875, 0.2917, 0.6875, 0.2917, 0.3125, 0.2917, 0.3125, 0.7083, 0.6875, 0.2917, 0.3125, 0.7083, 0.6875, 0.7083, 1.0, 1.0, 0.8125, 0.7083, 0.6875, 0.7083, 0.8125, 0.2917, 0.8125, 0.7083, 1.0, 1.0, 1.0, 0.0, 0.6875, 0.2917, 0.8125, 0.2917, 1.0, 0.0, 0.8125, 0.2917, 1.0, 1.0, 0.0, 0.0, 0.6875, 0.2917, 1.0, 0.0, 0.0, 0.0, 0.3125, 0.2917, 0.6875, 0.2917, 1.0, 1.0, 0.3125, 0.7083, 0.0, 1.0, 1.0, 1.0, 0.6875, 0.7083, 0.3125, 0.7083, 0.3125, 0.7083, 0.1875, 0.7083, 0.0, 1.0, 0.1875, 0.2917, 0.0, 0.0, 0.0, 1.0, 0.1875, 0.2917, 0.0, 1.0, 0.1875, 0.7083, 0.3125, 0.2917, 0.0, 0.0, 0.1875, 0.2917, 0.6875, 0.2917, 0.3125, 0.2917, 0.3125, 0.7083, 0.6875, 0.2917, 0.3125, 0.7083, 0.6875, 0.7083, 1.0, 1.0, 0.8125, 0.7083, 0.6875, 0.7083, 1.0, 0.0, 0.8125, 0.2917, 0.8125, 0.7083, 1.0, 0.0, 0.6875, 0.2917, 0.8125, 0.2917, 1.0, 0.0, 0.8125, 0.7083, 1.0, 1.0, 1.0, 1.0, 0.3125, 0.7083, 0.0, 1.0, 1.0, 1.0, 0.6875, 0.7083, 0.3125, 0.7083, 0.0, 0.0, 0.6875, 0.2917, 1.0, 0.0, 0.0, 0.0, 0.3125, 0.2917, 0.6875, 0.2917, 0.3125, 0.7083, 0.1875, 0.7083, 0.0, 1.0, 0.1875, 0.2917, 0.0, 0.0, 0.0, 1.0, 0.1875, 0.2917, 0.0, 1.0, 0.1875, 0.7083, 0.3125, 0.2917, 0.0, 0.0, 0.1875, 0.2917, 0.6875, 0.2917, 0.3125, 0.2917, 0.3125, 0.7083, 0.6875, 0.2917, 0.3125, 0.7083, 0.6875, 0.7083, 1.0, 1.0, 0.8125, 0.7083, 0.6875, 0.7083, 0.8125, 0.2917, 0.8125, 0.7083, 1.0, 1.0, 1.0, 0.0, 0.6875, 0.2917, 0.8125, 0.2917, 1.0, 0.0, 0.8125, 0.2917, 1.0, 1.0, 0.0, 0.0, 0.6875, 0.2917, 1.0, 0.0, 0.0, 0.0, 0.3125, 0.2917, 0.6875, 0.2917, 1.0, 1.0, 0.3125, 0.7083, 0.0, 1.0, 1.0, 1.0, 0.6875, 0.7083, 0.3125, 0.7083, 1.0, 1.0, 0.0, 1.0, 0.0, 0.0, 1.0, 1.0, 0.0, 0.0, 1.0, 0.0, 1.0, 1.0, 0.0, 0.0, 1.0, 0.0, 1.0, 1.0, 0.0, 1.0, 0.0, 0.0, 1.0, 0.0, 0.7778, 1.0, 0.2222, 1.0, 1.0, 0.0, 0.2222, 1.0, 0.0, 0.0, 0.7778, 0.0, 1.0, 1.0, 0.0, 1.0, 0.7778, 0.0, 0.0, 1.0, 0.2222, 0.0, 0.1, 0.0, 0.0, 1.0, 1.0, 1.0, 0.1, 0.0, 1.0, 1.0, 0.9, 0.0, 1.0, 1.0, 0.7778, 0.0, 0.2222, 0.0, 1.0, 1.0, 0.2222, 0.0, 0.0, 1.0, 0.0, 1.0, 0.1, 0.0, 0.9, 0.0, 0.0, 1.0, 0.9, 0.0, 1.0, 1.0, 0.3125, 0.2917, 0.1875, 0.2917, 0.0, 0.0, 0.1875, 0.7083, 0.0, 1.0, 0.0, 0.0, 0.1875, 0.7083, 0.0, 0.0, 0.1875, 0.2917, 0.3125, 0.7083, 0.0, 1.0, 0.1875, 0.7083, 0.6875, 0.7083, 0.3125, 0.7083, 0.3125, 0.2917, 0.6875, 0.7083, 0.3125, 0.2917, 0.6875, 0.2917, 1.0, 0.0, 0.8125, 0.2917, 0.6875, 0.2917, 1.0, 1.0, 0.8125, 0.7083, 0.8125, 0.2917, 1.0, 1.0, 0.6875, 0.7083, 0.8125, 0.7083, 1.0, 1.0, 0.8125, 0.2917, 1.0, 0.0, 1.0, 0.0, 0.3125, 0.2917, 0.0, 0.0, 1.0, 0.0, 0.6875, 0.2917, 0.3125, 0.2917, 0.0, 1.0, 0.6875, 0.7083, 1.0, 1.0, 0.0, 1.0, 0.3125, 0.7083, 0.6875, 0.7083, 0.3125, 0.2917, 0.1875, 0.2917, 0.0, 0.0, 0.1875, 0.7083, 0.0, 1.0, 0.0, 0.0, 0.1875, 0.7083, 0.0, 0.0, 0.1875, 0.2917, 0.3125, 0.7083, 0.0, 1.0, 0.1875, 0.7083, 0.6875, 0.7083, 0.3125, 0.7083, 0.3125, 0.2917, 0.6875, 0.7083, 0.3125, 0.2917, 0.6875, 0.2917, 1.0, 0.0, 0.8125, 0.2917, 0.6875, 0.2917, 0.8125, 0.7083, 0.8125, 0.2917, 1.0, 0.0, 1.0, 1.0, 0.6875, 0.7083, 0.8125, 0.7083, 1.0, 1.0, 0.8125, 0.7083, 1.0, 0.0, 1.0, 0.0, 0.3125, 0.2917, 0.0, 0.0, 1.0, 0.0, 0.6875, 0.2917, 0.3125, 0.2917, 0.0, 1.0, 0.6875, 0.7083, 1.0, 1.0, 0.0, 1.0, 0.3125, 0.7083, 0.6875, 0.7083, 0.3125, 0.2917, 0.1875, 0.2917, 0.0, 0.0, 0.1875, 0.7083, 0.0, 1.0, 0.0, 0.0, 0.1875, 0.7083, 0.0, 0.0, 0.1875, 0.2917, 0.3125, 0.7083, 0.0, 1.0, 0.1875, 0.7083, 0.6875, 0.7083, 0.3125, 0.7083, 0.3125, 0.2917, 0.6875, 0.7083, 0.3125, 0.2917, 0.6875, 0.2917, 1.0, 0.0, 0.8125, 0.2917, 0.6875, 0.2917, 0.8125, 0.7083, 0.8125, 0.2917, 1.0, 0.0, 1.0, 1.0, 0.6875, 0.7083, 0.8125, 0.7083, 1.0, 1.0, 0.8125, 0.7083, 1.0, 0.0, 0.0, 1.0, 0.6875, 0.7083, 1.0, 1.0, 0.0, 1.0, 0.3125, 0.7083, 0.6875, 0.7083, 1.0, 0.0, 0.3125, 0.2917, 0.0, 0.0, 1.0, 0.0, 0.6875, 0.2917, 0.3125, 0.2917, 0.1, 1.0, 0.0, 0.0, 1.0, 0.0, 0.1, 1.0, 1.0, 0.0, 0.9, 1.0, 1.0, 0.0, 0.0, 0.0, 0.1, 1.0, 1.0, 0.0, 0.1, 1.0, 0.9, 1.0, 1.0, 0.0, 0.0, 0.0, 0.0, 1.0, 1.0, 0.0, 0.0, 1.0, 1.0, 1.0, 0.9, 0.0, 0.0, 1.0, 1.0, 1.0, 0.9, 0.0, 0.1, 0.0, 0.0, 1.0, 1.0, 1.0, 0.7778, 0.0, 0.2222, 0.0, 1.0, 1.0, 0.2222, 0.0, 0.0, 1.0, 0.7778, 0.0, 0.0, 1.0, 0.2222, 0.0, 0.7778, 0.0, 1.0, 1.0, 0.0, 1.0, 0.1, 1.0, 0.0, 0.0, 1.0, 0.0, 0.1, 1.0, 1.0, 0.0, 0.9, 1.0, 1.0, 0.0, 0.7778, 1.0, 0.2222, 1.0, 1.0, 0.0, 0.2222, 1.0, 0.0, 0.0, 0.0, 0.0, 0.1, 1.0, 0.9, 1.0, 0.0, 0.0, 0.9, 1.0, 1.0, 0.0, 0.7778, 1.0, 1.0, 0.0, 0.0, 0.0, 0.7778, 1.0, 0.0, 0.0, 0.2222, 1.0, 1.0, 1.0, 0.7778, 0.0, 0.2222, 0.0, 1.0, 1.0, 0.2222, 0.0, 0.0, 1.0, 0.1, 0.0, 0.0, 1.0, 1.0, 1.0, 0.1, 0.0, 1.0, 1.0, 0.9, 0.0, 0.7778, 0.0, 1.0, 1.0, 0.0, 1.0, 0.7778, 0.0, 0.0, 1.0, 0.2222, 0.0, 0.0, 0.0, 0.1, 1.0, 0.9, 1.0, 0.0, 0.0, 0.9, 1.0, 1.0, 0.0, 0.9, 1.0, 0.1, 1.0, 0.0, 0.0, 0.9, 1.0, 0.0, 0.0, 1.0, 0.0, 1.0, 0.0, 0.7778, 1.0, 0.2222, 1.0, 1.0, 0.0, 0.2222, 1.0, 0.0, 0.0, 1.0, 1.0, 0.0, 1.0, 0.1, 0.0, 1.0, 1.0, 0.1, 0.0, 0.9, 0.0, 1.0, 1.0, 0.0, 1.0, 0.0, 0.0, 1.0, 1.0, 0.0, 0.0, 1.0, 0.0, 0.7778, 1.0, 0.0, 0.0, 0.2222, 1.0, 0.7778, 1.0, 1.0, 0.0, 0.0, 0.0, 1.0, 0.0, 1.0, 1.0, 0.0, 1.0, 1.0, 0.0, 0.0, 1.0, 0.0, 0.0, 1.0, 0.0, 1.0, 1.0, 0.0, 1.0, 1.0, 0.0, 0.0, 1.0, 0.0, 0.0, 0.5, 0.5, 1.0, 0.5, 1.0, 0.0, 0.5, 0.5, 1.0, 0.0, 0.5, 0.0, 0.4425, 0.5136, 0.5, 0.0, 0.3706, 0.03067, 0.4425, 0.5136, 0.5, 0.5, 0.5, 0.0, 0.3889, 0.5536, 0.3706, 0.03067, 0.25, 0.1206, 0.3889, 0.5536, 0.4425, 0.5136, 0.3706, 0.03067, 0.3429, 0.6172, 0.3889, 0.5536, 0.25, 0.1206, 0.1464, 0.2636, 0.3429, 0.6172, 0.25, 0.1206, 0.06699, 0.45, 0.3075, 0.7, 0.3429, 0.6172, 0.06699, 0.45, 0.3429, 0.6172, 0.1464, 0.2636, 0.01704, 0.6671, 0.2853, 0.7965, 0.3075, 0.7, 0.01704, 0.6671, 0.3075, 0.7, 0.06699, 0.45, 0.0, 0.9, 0.2778, 1.0, 0.2778, 0.9, 0.0, 0.9, 0.2778, 0.9, 0.2853, 0.7965, 0.0, 0.9, 0.2853, 0.7965, 0.01704, 0.6671, 0.0, 1.0, 0.2778, 1.0, 0.0, 0.9, 0.6571, 0.6172, 0.933, 0.45, 0.8536, 0.2636, 0.6111, 0.5536, 0.8536, 0.2636, 0.75, 0.1206, 0.6111, 0.5536, 0.6571, 0.6172, 0.8536, 0.2636, 0.6925, 0.7, 0.983, 0.6671, 0.933, 0.45, 0.6925, 0.7, 0.933, 0.45, 0.6571, 0.6172, 0.5575, 0.5136, 0.75, 0.1206, 0.6294, 0.03067, 0.5575, 0.5136, 0.6111, 0.5536, 0.75, 0.1206, 0.7147, 0.7965, 0.983, 0.6671, 0.6925, 0.7, 0.5, 0.5, 0.6294, 0.03067, 0.5, 0.0, 0.5, 0.5, 0.5575, 0.5136, 0.6294, 0.03067, 0.7222, 0.9, 1.0, 0.9, 0.983, 0.6671, 0.7222, 0.9, 0.983, 0.6671, 0.7147, 0.7965, 0.7222, 1.0, 1.0, 1.0, 1.0, 0.9, 0.7222, 1.0, 1.0, 0.9, 0.7222, 0.9, 0.0, 0.5, 0.5, 0.0, 0.0, 0.0, 0.0, 0.5, 0.5, 0.5, 0.5, 0.0, 0.0, 0.0, 0.8, 1.0, 1.0, 0.0, 0.0, 0.0, 0.2, 1.0, 0.8, 1.0, 1.0, 1.0, 0.0, 0.0, 0.0, 1.0, 1.0, 1.0, 1.0, 0.0, 0.0, 0.0, 0.2, 1.0, 1.0, 0.0, 0.8, 1.0, 0.2, 1.0, 0.0, 0.0, 1.0, 0.0, 1.0, 1.0, 0.0, 0.0, 0.0, 1.0, 1.0, 1.0, 1.0, 0.0, 0.0, 0.0, 1.0, 0.0, 0.0, 1.0, 1.0, 1.0, 1.0, 0.0, 0.0, 0.0, 0.0, 1.0, 1.0, 0.0, 0.0, 1.0, 1.0, 1.0, 1.0, 0.0, 0.0, 0.0, 0.0, 1.0, 0.5, 0.5, 0.5, 0.0, 1.0, 0.0, 0.5, 0.5, 1.0, 0.0, 1.0, 0.5, 0.4425, 0.5136, 0.3706, 0.03067, 0.5, 0.0, 0.4425, 0.5136, 0.5, 0.0, 0.5, 0.5, 0.3889, 0.5536, 0.25, 0.1206, 0.3706, 0.03067, 0.3889, 0.5536, 0.3706, 0.03067, 0.4425, 0.5136, 0.3429, 0.6172, 0.1464, 0.2636, 0.25, 0.1206, 0.3429, 0.6172, 0.25, 0.1206, 0.3889, 0.5536, 0.06699, 0.45, 0.3429, 0.6172, 0.3075, 0.7, 0.06699, 0.45, 0.1464, 0.2636, 0.3429, 0.6172, 0.01704, 0.6671, 0.3075, 0.7, 0.2853, 0.7965, 0.01704, 0.6671, 0.06699, 0.45, 0.3075, 0.7, 0.0, 0.9, 0.2778, 0.9, 0.2778, 1.0, 0.0, 0.9, 0.2853, 0.7965, 0.2778, 0.9, 0.0, 0.9, 0.01704, 0.6671, 0.2853, 0.7965, 0.0, 1.0, 0.0, 0.9, 0.2778, 1.0, 0.6571, 0.6172, 0.8536, 0.2636, 0.933, 0.45, 0.6111, 0.5536, 0.75, 0.1206, 0.8536, 0.2636, 0.6111, 0.5536, 0.8536, 0.2636, 0.6571, 0.6172, 0.6925, 0.7, 0.933, 0.45, 0.983, 0.6671, 0.6925, 0.7, 0.6571, 0.6172, 0.933, 0.45, 0.5575, 0.5136, 0.6294, 0.03067, 0.75, 0.1206, 0.5575, 0.5136, 0.75, 0.1206, 0.6111, 0.5536, 0.7147, 0.7965, 0.6925, 0.7, 0.983, 0.6671, 0.5, 0.5, 0.5, 0.0, 0.6294, 0.03067, 0.5, 0.5, 0.6294, 0.03067, 0.5575, 0.5136, 0.7222, 0.9, 0.983, 0.6671, 1.0, 0.9, 0.7222, 0.9, 0.7147, 0.7965, 0.983, 0.6671, 0.7222, 1.0, 1.0, 0.9, 1.0, 1.0, 0.7222, 1.0, 0.7222, 0.9, 1.0, 0.9, 0.0, 0.5, 0.0, 0.0, 0.5, 0.0, 0.0, 0.5, 0.5, 0.0, 0.5, 0.5, 0.2, 1.0, 1.0, 0.0, 0.8, 1.0, 0.2, 1.0, 0.0, 0.0, 1.0, 0.0, 0.0, 0.0, 0.8, 1.0, 1.0, 0.0, 0.0, 0.0, 0.2, 1.0, 0.8, 1.0, 0.0, 1.0, 0.0, 0.0, 1.0, 0.0, 0.0, 1.0, 1.0, 0.0, 1.0, 1.0, 0.2, 1.0, 1.0, 0.0, 0.8, 1.0, 0.2, 1.0, 0.0, 0.0, 1.0, 0.0, 0.0, 0.0, 0.8, 1.0, 1.0, 0.0, 0.0, 0.0, 0.2, 1.0, 0.8, 1.0, 1.0, 1.0, 0.0, 0.0, 0.0, 1.0, 1.0, 1.0, 1.0, 0.0, 0.0, 0.0, 0.0, 0.0, 0.8, 1.0, 1.0, 0.0, 0.0, 0.0, 0.2, 1.0, 0.8, 1.0, 0.2, 1.0, 1.0, 0.0, 0.8, 1.0, 0.2, 1.0, 0.0, 0.0, 1.0, 0.0, 1.0, 1.0, 0.0, 0.0, 0.0, 1.0, 1.0, 1.0, 1.0, 0.0, 0.0, 0.0, 0.0, 1.0, 0.0, 0.0, 1.0, 0.0, 0.0, 1.0, 1.0, 0.0, 1.0, 1.0, 0.0, 0.0, 0.8, 1.0, 1.0, 0.0, 0.0, 0.0, 0.2, 1.0, 0.8, 1.0, 0.0, 1.0, 0.0, 0.0, 1.0, 0.0, 0.0, 1.0, 1.0, 0.0, 1.0, 1.0, 0.2, 1.0, 1.0, 0.0, 0.8, 1.0, 0.2, 1.0, 0.0, 0.0, 1.0, 0.0, 0.2, 1.0, 1.0, 0.0, 0.8, 1.0, 0.2, 1.0, 0.0, 0.0, 1.0, 0.0, 0.0, 0.0, 0.8, 1.0, 1.0, 0.0, 0.0, 0.0, 0.2, 1.0, 0.8, 1.0, 0.0, 1.0, 0.0, 0.0, 1.0, 0.0, 0.0, 1.0, 1.0, 0.0, 1.0, 1.0, 0.03407, 0.7412, 0.0, 1.0, 0.0, 1.0, 0.03407, 0.7412, 0.03407, 0.7412, 0.0, 1.0, 0.134, 0.5, 0.134, 0.5, 0.03407, 0.7412, 0.134, 0.5, 0.03407, 0.7412, 0.03407, 0.7412, 0.2929, 0.2929, 0.2929, 0.2929, 0.134, 0.5, 0.2929, 0.2929, 0.134, 0.5, 0.134, 0.5, 0.5, 0.134, 0.5, 0.134, 0.2929, 0.2929, 0.5, 0.134, 0.2929, 0.2929, 0.2929, 0.2929, 0.7412, 0.03407, 0.7412, 0.03407, 0.5, 0.134, 0.7412, 0.03407, 0.5, 0.134, 0.5, 0.134, 1.0, 0.0, 1.0, 0.0, 0.7412, 0.03407, 1.0, 0.0, 0.7412, 0.03407, 0.7412, 0.03407, 1.0, 1.0, 0.0, 0.0, 1.0, 0.0, 1.0, 1.0, 0.0, 1.0, 0.0, 0.0, 1.0, 1.0, 0.0, 0.0, 0.0, 1.0, 1.0, 1.0, 1.0, 0.0, 0.0, 0.0, 1.0, 0.03407, 0.0, 0.0, 0.0, 0.03407, 1.0, 0.03407, 1.0, 0.0, 0.0, 0.0, 1.0, 0.134, 0.0, 0.03407, 0.0, 0.134, 1.0, 0.134, 1.0, 0.03407, 0.0, 0.03407, 1.0, 0.2929, 0.0, 0.134, 0.0, 0.2929, 1.0, 0.2929, 1.0, 0.134, 0.0, 0.134, 1.0, 0.5, 0.0, 0.2929, 0.0, 0.5, 1.0, 0.5, 1.0, 0.2929, 0.0, 0.2929, 1.0, 0.7412, 0.0, 0.5, 0.0, 0.7412, 1.0, 0.7412, 1.0, 0.5, 0.0, 0.5, 1.0, 1.0, 0.0, 0.7412, 0.0, 1.0, 1.0, 1.0, 1.0, 0.7412, 0.0, 0.7412, 1.0, 0.0, 0.0, 0.0, 0.0, 1.0, 1.0, 0.0, 0.0, 1.0, 1.0, 1.0, 0.2, 0.0, 1.0, 1.0, 0.8, 0.0, 0.2, 0.0, 0.0, 1.0, 1.0, 1.0, 1.0, 1.0, 0.0, 0.0, 0.0, 1.0, 1.0, 1.0, 1.0, 0.0, 0.0, 0.0, 0.0, 1.0, 0.8, 0.0, 1.0, 1.0, 0.0, 1.0, 0.2, 0.0, 0.8, 0.0, 1.0, 1.0, 1.0, 0.0, 0.0, 0.0, 1.0, 1.0, 0.0, 0.0, 0.0, 1.0, 1.0, 0.7412, 0.0, 1.0, 0.0, 0.7412, 1.0, 0.7412, 1.0, 1.0, 0.0, 1.0, 1.0, 0.5, 0.0, 0.7412, 0.0, 0.5, 1.0, 0.5, 1.0, 0.7412, 0.0, 0.7412, 1.0, 0.2929, 0.0, 0.5, 0.0, 0.2929, 1.0, 0.2929, 1.0, 0.5, 0.0, 0.5, 1.0, 0.134, 0.0, 0.2929, 0.0, 0.134, 1.0, 0.134, 1.0, 0.2929, 0.0, 0.2929, 1.0, 0.03407, 0.0, 0.134, 0.0, 0.03407, 1.0, 0.03407, 1.0, 0.134, 0.0, 0.134, 1.0, 0.0, 0.0, 0.03407, 0.0, 0.0, 1.0, 0.0, 1.0, 0.03407, 0.0, 0.03407, 1.0, 1.0, 0.0, 0.0, 1.0, 0.0, 1.0, 1.0, 0.0, 1.0, 0.0, 0.0, 0.0, 1.0, 0.8, 0.0, 1.0, 1.0, 0.0, 1.0, 0.2, 0.0, 0.8, 0.0, 0.2, 0.0, 1.0, 1.0, 0.8, 0.0, 0.2, 0.0, 0.0, 1.0, 1.0, 1.0, 0.0, 1.0, 1.0, 0.0, 1.0, 1.0, 0.0, 1.0, 0.0, 0.0, 1.0, 0.0, 0.7412, 0.9659, 1.0, 1.0, 1.0, 1.0, 0.7412, 0.9659, 0.7412, 0.9659, 1.0, 1.0, 0.5, 0.866, 0.5, 0.866, 0.7412, 0.9659, 0.5, 0.866, 0.7412, 0.9659, 0.7412, 0.9659, 0.2929, 0.7071, 0.2929, 0.7071, 0.5, 0.866, 0.2929, 0.7071, 0.5, 0.866, 0.5, 0.866, 0.134, 0.5, 0.134, 0.5, 0.2929, 0.7071, 0.134, 0.5, 0.2929, 0.7071, 0.2929, 0.7071, 0.03407, 0.2588, 0.03407, 0.2588, 0.134, 0.5, 0.03407, 0.2588, 0.134, 0.5, 0.134, 0.5, 0.0, 0.0, 0.0, 0.0, 0.03407, 0.2588, 0.0, 0.0, 0.03407, 0.2588, 0.03407, 0.2588, 1.0, 0.0, 0.0, 0.0, 0.0, 1.0, 1.0, 0.0, 0.0, 1.0, 1.0, 1.0, 1.0, 0.0, 1.0, 1.0, 0.0, 1.0, 1.0, 0.0, 0.0, 1.0, 0.0, 0.0, 1.0, 0.0, 1.0, 1.0, 0.0, 1.0, 1.0, 0.0, 0.0, 1.0, 0.0, 0.0, 0.5, 0.5, 1.0, 0.5, 1.0, 0.0, 0.5, 0.5, 1.0, 0.0, 0.5, 0.0, 0.4425, 0.5136, 0.5, 0.0, 0.3706, 0.03067, 0.4425, 0.5136, 0.5, 0.5, 0.5, 0.0, 0.3889, 0.5536, 0.3706, 0.03067, 0.25, 0.1206, 0.3889, 0.5536, 0.4425, 0.5136, 0.3706, 0.03067, 0.3429, 0.6172, 0.3889, 0.5536, 0.25, 0.1206, 0.1464, 0.2636, 0.3429, 0.6172, 0.25, 0.1206, 0.06699, 0.45, 0.3075, 0.7, 0.3429, 0.6172, 0.06699, 0.45, 0.3429, 0.6172, 0.1464, 0.2636, 0.01704, 0.6671, 0.2853, 0.7965, 0.3075, 0.7, 0.01704, 0.6671, 0.3075, 0.7, 0.06699, 0.45, 0.0, 0.9, 0.2778, 1.0, 0.2778, 0.9, 0.0, 0.9, 0.2778, 0.9, 0.2853, 0.7965, 0.0, 0.9, 0.2853, 0.7965, 0.01704, 0.6671, 0.0, 1.0, 0.2778, 1.0, 0.0, 0.9, 0.6111, 0.5536, 0.8536, 0.2636, 0.75, 0.1206, 0.6111, 0.5536, 0.6571, 0.6172, 0.8536, 0.2636, 0.6925, 0.7, 0.933, 0.45, 0.8536, 0.2636, 0.6925, 0.7, 0.8536, 0.2636, 0.6571, 0.6172, 0.7147, 0.7965, 0.983, 0.6671, 0.933, 0.45, 0.7147, 0.7965, 0.933, 0.45, 0.6925, 0.7, 0.5575, 0.5136, 0.75, 0.1206, 0.6294, 0.03067, 0.5575, 0.5136, 0.6111, 0.5536, 0.75, 0.1206, 0.7222, 0.9, 1.0, 0.9, 0.983, 0.6671, 0.7222, 0.9, 0.983, 0.6671, 0.7147, 0.7965, 0.5, 0.5, 0.6294, 0.03067, 0.5, 0.0, 0.5, 0.5, 0.5575, 0.5136, 0.6294, 0.03067, 0.7222, 1.0, 1.0, 1.0, 1.0, 0.9, 0.7222, 1.0, 1.0, 0.9, 0.7222, 0.9, 0.0, 0.5, 0.5, 0.0, 0.0, 0.0, 0.0, 0.5, 0.5, 0.5, 0.5, 0.0, 0.0, 0.0, 0.8, 1.0, 1.0, 0.0, 0.0, 0.0, 0.2, 1.0, 0.8, 1.0, 1.0, 1.0, 0.0, 0.0, 1.0, 0.0, 1.0, 1.0, 0.0, 1.0, 0.0, 0.0, 0.2, 1.0, 1.0, 0.0, 0.8, 1.0, 0.2, 1.0, 0.0, 0.0, 1.0, 0.0, 1.0, 1.0, 0.0, 0.0, 0.0, 1.0, 1.0, 1.0, 1.0, 0.0, 0.0, 0.0, 1.0, 0.0, 0.0, 1.0, 1.0, 1.0, 1.0, 0.0, 0.0, 0.0, 0.0, 1.0, 1.0, 0.0, 0.0, 1.0, 1.0, 1.0, 1.0, 0.0, 0.0, 0.0, 0.0, 1.0, 0.5, 0.5, 0.5, 0.0, 1.0, 0.0, 0.5, 0.5, 1.0, 0.0, 1.0, 0.5, 0.4425, 0.5136, 0.3706, 0.03067, 0.5, 0.0, 0.4425, 0.5136, 0.5, 0.0, 0.5, 0.5, 0.3889, 0.5536, 0.25, 0.1206, 0.3706, 0.03067, 0.3889, 0.5536, 0.3706, 0.03067, 0.4425, 0.5136, 0.3429, 0.6172, 0.1464, 0.2636, 0.25, 0.1206, 0.3429, 0.6172, 0.25, 0.1206, 0.3889, 0.5536, 0.06699, 0.45, 0.3429, 0.6172, 0.3075, 0.7, 0.06699, 0.45, 0.1464, 0.2636, 0.3429, 0.6172, 0.01704, 0.6671, 0.3075, 0.7, 0.2853, 0.7965, 0.01704, 0.6671, 0.06699, 0.45, 0.3075, 0.7, 0.0, 0.9, 0.2778, 0.9, 0.2778, 1.0, 0.0, 0.9, 0.2853, 0.7965, 0.2778, 0.9, 0.0, 0.9, 0.01704, 0.6671, 0.2853, 0.7965, 0.0, 1.0, 0.0, 0.9, 0.2778, 1.0, 0.6111, 0.5536, 0.75, 0.1206, 0.8536, 0.2636, 0.6111, 0.5536, 0.8536, 0.2636, 0.6571, 0.6172, 0.6925, 0.7, 0.8536, 0.2636, 0.933, 0.45, 0.6925, 0.7, 0.6571, 0.6172, 0.8536, 0.2636, 0.7147, 0.7965, 0.933, 0.45, 0.983, 0.6671, 0.7147, 0.7965, 0.6925, 0.7, 0.933, 0.45, 0.5575, 0.5136, 0.6294, 0.03067, 0.75, 0.1206, 0.5575, 0.5136, 0.75, 0.1206, 0.6111, 0.5536, 0.7222, 0.9, 0.983, 0.6671, 1.0, 0.9, 0.7222, 0.9, 0.7147, 0.7965, 0.983, 0.6671, 0.5, 0.5, 0.5, 0.0, 0.6294, 0.03067, 0.5, 0.5, 0.6294, 0.03067, 0.5575, 0.5136, 0.7222, 1.0, 1.0, 0.9, 1.0, 1.0, 0.7222, 1.0, 0.7222, 0.9, 1.0, 0.9, 0.0, 0.5, 0.0, 0.0, 0.5, 0.0, 0.0, 0.5, 0.5, 0.0, 0.5, 0.5, 0.2, 1.0, 1.0, 0.0, 0.8, 1.0, 0.2, 1.0, 0.0, 0.0, 1.0, 0.0, 0.0, 0.0, 0.8, 1.0, 1.0, 0.0, 0.0, 0.0, 0.2, 1.0, 0.8, 1.0, 0.0, 1.0, 0.0, 0.0, 1.0, 0.0, 0.0, 1.0, 1.0, 0.0, 1.0, 1.0, 0.2, 1.0, 1.0, 0.0, 0.8, 1.0, 0.2, 1.0, 0.0, 0.0, 1.0, 0.0, 0.0, 0.0, 0.8, 1.0, 1.0, 0.0, 0.0, 0.0, 0.2, 1.0, 0.8, 1.0, 1.0, 1.0, 0.0, 0.0, 1.0, 0.0, 1.0, 1.0, 0.0, 1.0, 0.0, 0.0, 0.0, 0.0, 0.8, 1.0, 1.0, 0.0, 0.0, 0.0, 0.2, 1.0, 0.8, 1.0, 0.2, 1.0, 1.0, 0.0, 0.8, 1.0, 0.2, 1.0, 0.0, 0.0, 1.0, 0.0, 1.0, 1.0, 0.0, 0.0, 0.0, 1.0, 1.0, 1.0, 1.0, 0.0, 0.0, 0.0, 0.0, 1.0, 0.0, 0.0, 1.0, 0.0, 0.0, 1.0, 1.0, 0.0, 1.0, 1.0, 0.0, 0.0, 0.8, 1.0, 1.0, 0.0, 0.0, 0.0, 0.2, 1.0, 0.8, 1.0, 0.0, 1.0, 0.0, 0.0, 1.0, 0.0, 0.0, 1.0, 1.0, 0.0, 1.0, 1.0, 0.2, 1.0, 1.0, 0.0, 0.8, 1.0, 0.2, 1.0, 0.0, 0.0, 1.0, 0.0, 0.2, 1.0, 1.0, 0.0, 0.8, 1.0, 0.2, 1.0, 0.0, 0.0, 1.0, 0.0, 0.0, 0.0, 0.8, 1.0, 1.0, 0.0, 0.0, 0.0, 0.2, 1.0, 0.8, 1.0, 0.0, 1.0, 0.0, 0.0, 1.0, 0.0, 0.0, 1.0, 1.0, 0.0, 1.0, 1.0, 0.03407, 0.7412, 0.0, 1.0, 0.0, 1.0, 0.03407, 0.7412, 0.03407, 0.7412, 0.0, 1.0, 0.134, 0.5, 0.134, 0.5, 0.03407, 0.7412, 0.134, 0.5, 0.03407, 0.7412, 0.03407, 0.7412, 0.2929, 0.2929, 0.2929, 0.2929, 0.134, 0.5, 0.2929, 0.2929, 0.134, 0.5, 0.134, 0.5, 0.5, 0.134, 0.5, 0.134, 0.2929, 0.2929, 0.5, 0.134, 0.2929, 0.2929, 0.2929, 0.2929, 0.7412, 0.03407, 0.7412, 0.03407, 0.5, 0.134, 0.7412, 0.03407, 0.5, 0.134, 0.5, 0.134, 1.0, 0.0, 1.0, 0.0, 0.7412, 0.03407, 1.0, 0.0, 0.7412, 0.03407, 0.7412, 0.03407, 1.0, 1.0, 0.0, 0.0, 1.0, 0.0, 1.0, 1.0, 0.0, 1.0, 0.0, 0.0, 1.0, 1.0, 0.0, 0.0, 0.0, 1.0, 1.0, 1.0, 1.0, 0.0, 0.0, 0.0, 1.0, 0.03407, 0.0, 0.0, 0.0, 0.03407, 1.0, 0.03407, 1.0, 0.0, 0.0, 0.0, 1.0, 0.134, 0.0, 0.03407, 0.0, 0.134, 1.0, 0.134, 1.0, 0.03407, 0.0, 0.03407, 1.0, 0.2929, 0.0, 0.134, 0.0, 0.2929, 1.0, 0.2929, 1.0, 0.134, 0.0, 0.134, 1.0, 0.5, 0.0, 0.2929, 0.0, 0.5, 1.0, 0.5, 1.0, 0.2929, 0.0, 0.2929, 1.0, 0.7412, 0.0, 0.5, 0.0, 0.7412, 1.0, 0.7412, 1.0, 0.5, 0.0, 0.5, 1.0, 1.0, 0.0, 0.7412, 0.0, 1.0, 1.0, 1.0, 1.0, 0.7412, 0.0, 0.7412, 1.0, 0.0, 0.0, 0.0, 0.0, 1.0, 1.0, 0.0, 0.0, 1.0, 1.0, 1.0, 0.2, 0.0, 1.0, 1.0, 0.8, 0.0, 0.2, 0.0, 0.0, 1.0, 1.0, 1.0, 1.0, 1.0, 0.0, 0.0, 0.0, 1.0, 1.0, 1.0, 1.0, 0.0, 0.0, 0.0, 0.0, 1.0, 0.8, 0.0, 1.0, 1.0, 0.0, 1.0, 0.2, 0.0, 0.8, 0.0, 1.0, 1.0, 1.0, 0.0, 0.0, 0.0, 1.0, 1.0, 0.0, 0.0, 0.0, 1.0, 1.0, 0.7412, 0.0, 1.0, 0.0, 0.7412, 1.0, 0.7412, 1.0, 1.0, 0.0, 1.0, 1.0, 0.5, 0.0, 0.7412, 0.0, 0.5, 1.0, 0.5, 1.0, 0.7412, 0.0, 0.7412, 1.0, 0.2929, 0.0, 0.5, 0.0, 0.2929, 1.0, 0.2929, 1.0, 0.5, 0.0, 0.5, 1.0, 0.134, 0.0, 0.2929, 0.0, 0.134, 1.0, 0.134, 1.0, 0.2929, 0.0, 0.2929, 1.0, 0.03407, 0.0, 0.134, 0.0, 0.03407, 1.0, 0.03407, 1.0, 0.134, 0.0, 0.134, 1.0, 0.0, 0.0, 0.03407, 0.0, 0.0, 1.0, 0.0, 1.0, 0.03407, 0.0, 0.03407, 1.0, 1.0, 0.0, 0.0, 1.0, 0.0, 1.0, 1.0, 0.0, 1.0, 0.0, 0.0, 0.0, 1.0, 0.8, 0.0, 1.0, 1.0, 0.0, 1.0, 0.2, 0.0, 0.8, 0.0, 0.2, 0.0, 1.0, 1.0, 0.8, 0.0, 0.2, 0.0, 0.0, 1.0, 1.0, 1.0, 0.0, 1.0, 1.0, 0.0, 1.0, 1.0, 0.0, 1.0, 0.0, 0.0, 1.0, 0.0, 0.7412, 0.9659, 1.0, 1.0, 1.0, 1.0, 0.7412, 0.9659, 0.7412, 0.9659, 1.0, 1.0, 0.5, 0.866, 0.5, 0.866, 0.7412, 0.9659, 0.5, 0.866, 0.7412, 0.9659, 0.7412, 0.9659, 0.2929, 0.7071, 0.2929, 0.7071, 0.5, 0.866, 0.2929, 0.7071, 0.5, 0.866, 0.5, 0.866, 0.134, 0.5, 0.134, 0.5, 0.2929, 0.7071, 0.134, 0.5, 0.2929, 0.7071, 0.2929, 0.7071, 0.03407, 0.2588, 0.03407, 0.2588, 0.134, 0.5, 0.03407, 0.2588, 0.134, 0.5, 0.134, 0.5, 0.0, 0.0, 0.0, 0.0, 0.03407, 0.2588, 0.0, 0.0, 0.03407, 0.2588, 0.03407, 0.2588, 1.0, 0.0, 0.0, 0.0, 0.0, 1.0, 1.0, 0.0, 0.0, 1.0, 1.0, 1.0, 1.0, 0.0, 1.0, 1.0, 0.0, 1.0, 1.0, 0.0, 0.0, 1.0, 0.0, 0.0, 1.0, 0.0, 1.0, 1.0, 0.0, 1.0, 1.0, 0.0, 0.0, 1.0, 0.0, 0.0, 0.5, 0.5, 1.0, 0.5, 1.0, 0.0, 0.5, 0.5, 1.0, 0.0, 0.5, 0.0, 0.4425, 0.5136, 0.5, 0.0, 0.3706, 0.03067, 0.4425, 0.5136, 0.5, 0.5, 0.5, 0.0, 0.3889, 0.5536, 0.3706, 0.03067, 0.25, 0.1206, 0.3889, 0.5536, 0.4425, 0.5136, 0.3706, 0.03067, 0.3429, 0.6172, 0.3889, 0.5536, 0.25, 0.1206, 0.1464, 0.2636, 0.3429, 0.6172, 0.25, 0.1206, 0.06699, 0.45, 0.3075, 0.7, 0.3429, 0.6172, 0.06699, 0.45, 0.3429, 0.6172, 0.1464, 0.2636, 0.01704, 0.6671, 0.2853, 0.7965, 0.3075, 0.7, 0.01704, 0.6671, 0.3075, 0.7, 0.06699, 0.45, 0.0, 0.9, 0.2778, 1.0, 0.2778, 0.9, 0.0, 0.9, 0.2778, 0.9, 0.2853, 0.7965, 0.0, 0.9, 0.2853, 0.7965, 0.01704, 0.6671, 0.0, 1.0, 0.2778, 1.0, 0.0, 0.9, 0.6111, 0.5536, 0.8536, 0.2636, 0.75, 0.1206, 0.6111, 0.5536, 0.6571, 0.6172, 0.8536, 0.2636, 0.6925, 0.7, 0.933, 0.45, 0.8536, 0.2636, 0.6925, 0.7, 0.8536, 0.2636, 0.6571, 0.6172, 0.7147, 0.7965, 0.983, 0.6671, 0.933, 0.45, 0.7147, 0.7965, 0.933, 0.45, 0.6925, 0.7, 0.5575, 0.5136, 0.75, 0.1206, 0.6294, 0.03067, 0.5575, 0.5136, 0.6111, 0.5536, 0.75, 0.1206, 0.7222, 0.9, 1.0, 0.9, 0.983, 0.6671, 0.7222, 0.9, 0.983, 0.6671, 0.7147, 0.7965, 0.5, 0.5, 0.6294, 0.03067, 0.5, 0.0, 0.5, 0.5, 0.5575, 0.5136, 0.6294, 0.03067, 0.7222, 1.0, 1.0, 1.0, 1.0, 0.9, 0.7222, 1.0, 1.0, 0.9, 0.7222, 0.9, 0.0, 0.5, 0.5, 0.0, 0.0, 0.0, 0.0, 0.5, 0.5, 0.5, 0.5, 0.0, 0.0, 0.0, 0.8, 1.0, 1.0, 0.0, 0.0, 0.0, 0.2, 1.0, 0.8, 1.0, 1.0, 1.0, 0.0, 0.0, 0.0, 1.0, 1.0, 1.0, 1.0, 0.0, 0.0, 0.0, 0.2, 1.0, 1.0, 0.0, 0.8, 1.0, 0.2, 1.0, 0.0, 0.0, 1.0, 0.0, 1.0, 1.0, 0.0, 0.0, 0.0, 1.0, 1.0, 1.0, 1.0, 0.0, 0.0, 0.0, 1.0, 0.0, 0.0, 1.0, 1.0, 1.0, 1.0, 0.0, 0.0, 0.0, 0.0, 1.0, 1.0, 0.0, 0.0, 1.0, 1.0, 1.0, 1.0, 0.0, 0.0, 0.0, 0.0, 1.0, 0.5, 0.5, 0.5, 0.0, 1.0, 0.0, 0.5, 0.5, 1.0, 0.0, 1.0, 0.5, 0.4425, 0.5136, 0.3706, 0.03067, 0.5, 0.0, 0.4425, 0.5136, 0.5, 0.0, 0.5, 0.5, 0.3889, 0.5536, 0.25, 0.1206, 0.3706, 0.03067, 0.3889, 0.5536, 0.3706, 0.03067, 0.4425, 0.5136, 0.3429, 0.6172, 0.1464, 0.2636, 0.25, 0.1206, 0.3429, 0.6172, 0.25, 0.1206, 0.3889, 0.5536, 0.06699, 0.45, 0.3429, 0.6172, 0.3075, 0.7, 0.06699, 0.45, 0.1464, 0.2636, 0.3429, 0.6172, 0.01704, 0.6671, 0.3075, 0.7, 0.2853, 0.7965, 0.01704, 0.6671, 0.06699, 0.45, 0.3075, 0.7, 0.0, 0.9, 0.2778, 0.9, 0.2778, 1.0, 0.0, 0.9, 0.2853, 0.7965, 0.2778, 0.9, 0.0, 0.9, 0.01704, 0.6671, 0.2853, 0.7965, 0.0, 1.0, 0.0, 0.9, 0.2778, 1.0, 0.6111, 0.5536, 0.75, 0.1206, 0.8536, 0.2636, 0.6111, 0.5536, 0.8536, 0.2636, 0.6571, 0.6172, 0.6925, 0.7, 0.8536, 0.2636, 0.933, 0.45, 0.6925, 0.7, 0.6571, 0.6172, 0.8536, 0.2636, 0.7147, 0.7965, 0.933, 0.45, 0.983, 0.6671, 0.7147, 0.7965, 0.6925, 0.7, 0.933, 0.45, 0.5575, 0.5136, 0.6294, 0.03067, 0.75, 0.1206, 0.5575, 0.5136, 0.75, 0.1206, 0.6111, 0.5536, 0.7222, 0.9, 0.983, 0.6671, 1.0, 0.9, 0.7222, 0.9, 0.7147, 0.7965, 0.983, 0.6671, 0.5, 0.5, 0.5, 0.0, 0.6294, 0.03067, 0.5, 0.5, 0.6294, 0.03067, 0.5575, 0.5136, 0.7222, 1.0, 1.0, 0.9, 1.0, 1.0, 0.7222, 1.0, 0.7222, 0.9, 1.0, 0.9, 0.0, 0.5, 0.0, 0.0, 0.5, 0.0, 0.0, 0.5, 0.5, 0.0, 0.5, 0.5, 0.2, 1.0, 1.0, 0.0, 0.8, 1.0, 0.2, 1.0, 0.0, 0.0, 1.0, 0.0, 0.0, 0.0, 0.8, 1.0, 1.0, 0.0, 0.0, 0.0, 0.2, 1.0, 0.8, 1.0, 0.0, 1.0, 0.0, 0.0, 1.0, 0.0, 0.0, 1.0, 1.0, 0.0, 1.0, 1.0, 0.2, 1.0, 1.0, 0.0, 0.8, 1.0, 0.2, 1.0, 0.0, 0.0, 1.0, 0.0, 0.0, 0.0, 0.8, 1.0, 1.0, 0.0, 0.0, 0.0, 0.2, 1.0, 0.8, 1.0, 1.0, 1.0, 0.0, 0.0, 0.0, 1.0, 1.0, 1.0, 1.0, 0.0, 0.0, 0.0, 0.0, 0.0, 0.8, 1.0, 1.0, 0.0, 0.0, 0.0, 0.2, 1.0, 0.8, 1.0, 0.2, 1.0, 1.0, 0.0, 0.8, 1.0, 0.2, 1.0, 0.0, 0.0, 1.0, 0.0, 1.0, 1.0, 0.0, 0.0, 0.0, 1.0, 1.0, 1.0, 1.0, 0.0, 0.0, 0.0, 0.0, 1.0, 0.0, 0.0, 1.0, 0.0, 0.0, 1.0, 1.0, 0.0, 1.0, 1.0, 0.0, 0.0, 0.8, 1.0, 1.0, 0.0, 0.0, 0.0, 0.2, 1.0, 0.8, 1.0, 0.0, 1.0, 0.0, 0.0, 1.0, 0.0, 0.0, 1.0, 1.0, 0.0, 1.0, 1.0, 0.2, 1.0, 1.0, 0.0, 0.8, 1.0, 0.2, 1.0, 0.0, 0.0, 1.0, 0.0, 0.2, 1.0, 1.0, 0.0, 0.8, 1.0, 0.2, 1.0, 0.0, 0.0, 1.0, 0.0, 0.0, 0.0, 0.8, 1.0, 1.0, 0.0, 0.0, 0.0, 0.2, 1.0, 0.8, 1.0, 0.0, 1.0, 0.0, 0.0, 1.0, 0.0, 0.0, 1.0, 1.0, 0.0, 1.0, 1.0, 0.03407, 0.7412, 0.0, 1.0, 0.0, 1.0, 0.03407, 0.7412, 0.03407, 0.7412, 0.0, 1.0, 0.134, 0.5, 0.134, 0.5, 0.03407, 0.7412, 0.134, 0.5, 0.03407, 0.7412, 0.03407, 0.7412, 0.2929, 0.2929, 0.2929, 0.2929, 0.134, 0.5, 0.2929, 0.2929, 0.134, 0.5, 0.134, 0.5, 0.5, 0.134, 0.5, 0.134, 0.2929, 0.2929, 0.5, 0.134, 0.2929, 0.2929, 0.2929, 0.2929, 0.7412, 0.03407, 0.7412, 0.03407, 0.5, 0.134, 0.7412, 0.03407, 0.5, 0.134, 0.5, 0.134, 1.0, 0.0, 1.0, 0.0, 0.7412, 0.03407, 1.0, 0.0, 0.7412, 0.03407, 0.7412, 0.03407, 1.0, 1.0, 0.0, 0.0, 1.0, 0.0, 1.0, 1.0, 0.0, 1.0, 0.0, 0.0, 1.0, 1.0, 0.0, 0.0, 0.0, 1.0, 1.0, 1.0, 1.0, 0.0, 0.0, 0.0, 1.0, 0.03407, 0.0, 0.0, 0.0, 0.03407, 1.0, 0.03407, 1.0, 0.0, 0.0, 0.0, 1.0, 0.134, 0.0, 0.03407, 0.0, 0.134, 1.0, 0.134, 1.0, 0.03407, 0.0, 0.03407, 1.0, 0.2929, 0.0, 0.134, 0.0, 0.2929, 1.0, 0.2929, 1.0, 0.134, 0.0, 0.134, 1.0, 0.5, 0.0, 0.2929, 0.0, 0.5, 1.0, 0.5, 1.0, 0.2929, 0.0, 0.2929, 1.0, 0.7412, 0.0, 0.5, 0.0, 0.7412, 1.0, 0.7412, 1.0, 0.5, 0.0, 0.5, 1.0, 1.0, 0.0, 0.7412, 0.0, 1.0, 1.0, 1.0, 1.0, 0.7412, 0.0, 0.7412, 1.0, 0.0, 0.0, 0.0, 0.0, 1.0, 1.0, 0.0, 0.0, 1.0, 1.0, 1.0, 0.2, 0.0, 1.0, 1.0, 0.8, 0.0, 0.2, 0.0, 0.0, 1.0, 1.0, 1.0, 1.0, 1.0, 0.0, 0.0, 0.0, 1.0, 1.0, 1.0, 1.0, 0.0, 0.0, 0.0, 0.0, 1.0, 0.8, 0.0, 1.0, 1.0, 0.0, 1.0, 0.2, 0.0, 0.8, 0.0, 1.0, 1.0, 1.0, 0.0, 0.0, 0.0, 1.0, 1.0, 0.0, 0.0, 0.0, 1.0, 1.0, 0.7412, 0.0, 1.0, 0.0, 0.7412, 1.0, 0.7412, 1.0, 1.0, 0.0, 1.0, 1.0, 0.5, 0.0, 0.7412, 0.0, 0.5, 1.0, 0.5, 1.0, 0.7412, 0.0, 0.7412, 1.0, 0.2929, 0.0, 0.5, 0.0, 0.2929, 1.0, 0.2929, 1.0, 0.5, 0.0, 0.5, 1.0, 0.134, 0.0, 0.2929, 0.0, 0.134, 1.0, 0.134, 1.0, 0.2929, 0.0, 0.2929, 1.0, 0.03407, 0.0, 0.134, 0.0, 0.03407, 1.0, 0.03407, 1.0, 0.134, 0.0, 0.134, 1.0, 0.0, 0.0, 0.03407, 0.0, 0.0, 1.0, 0.0, 1.0, 0.03407, 0.0, 0.03407, 1.0, 1.0, 0.0, 0.0, 1.0, 0.0, 1.0, 1.0, 0.0, 1.0, 0.0, 0.0, 0.0, 1.0, 0.8, 0.0, 1.0, 1.0, 0.0, 1.0, 0.2, 0.0, 0.8, 0.0, 0.2, 0.0, 1.0, 1.0, 0.8, 0.0, 0.2, 0.0, 0.0, 1.0, 1.0, 1.0, 0.0, 1.0, 1.0, 0.0, 1.0, 1.0, 0.0, 1.0, 0.0, 0.0, 1.0, 0.0, 0.7412, 0.9659, 1.0, 1.0, 1.0, 1.0, 0.7412, 0.9659, 0.7412, 0.9659, 1.0, 1.0, 0.5, 0.866, 0.5, 0.866, 0.7412, 0.9659, 0.5, 0.866, 0.7412, 0.9659, 0.7412, 0.9659, 0.2929, 0.7071, 0.2929, 0.7071, 0.5, 0.866, 0.2929, 0.7071, 0.5, 0.866, 0.5, 0.866, 0.134, 0.5, 0.134, 0.5, 0.2929, 0.7071, 0.134, 0.5, 0.2929, 0.7071, 0.2929, 0.7071, 0.03407, 0.2588, 0.03407, 0.2588, 0.134, 0.5, 0.03407, 0.2588, 0.134, 0.5, 0.134, 0.5, 0.0, 0.0, 0.0, 0.0, 0.03407, 0.2588, 0.0, 0.0, 0.03407, 0.2588, 0.03407, 0.2588, 1.0, 0.0, 0.0, 0.0, 0.0, 1.0, 1.0, 0.0, 0.0, 1.0, 1.0, 1.0])
me_shape_9_indexedfaceset.materials.append(mat_plastic_cast_black)
me_shape_9_indexedfaceset.materials.append(mat_metal_goldpins_1)
me_shape_9_indexedfaceset.update()

# ---- objects
ob_shape_9_indexedfaceset = bpy.data.objects.new('SHAPE_9_IndexedFaceSet', me_shape_9_indexedfaceset)

# ---- transforms, parenting, visibility, modifiers, constraints
ob_shape_9_indexedfaceset.location = (0.0, 0.0, 0.0)
ob_shape_9_indexedfaceset.rotation_euler = (1.571, 0.0, -0.0)
ob_shape_9_indexedfaceset.scale = (2.54, 2.54, 2.54)
_m = ob_shape_9_indexedfaceset.modifiers.new('Bevel', 'BEVEL')
_m.segments = 3
_m = ob_shape_9_indexedfaceset.modifiers.new('Auto Smooth', 'NODES')
_m.node_group = ng_auto_smooth
_gi = [s.identifier for s in ng_auto_smooth.interface.items_tree if s.item_type == 'SOCKET' and s.in_out == 'INPUT']
_m[_gi[1]] = 0.5236  # Angle

# ---- collection membership
col_collection.objects.link(ob_shape_9_indexedfaceset)

# ---- scene / render settings (as saved in the file)
scene.frame_start = 1; scene.frame_end = 250; scene.frame_set(1)
scene.render.engine = 'BLENDER_EEVEE_NEXT'
scene.cycles.sampling_pattern = 'TABULATED_SOBOL'
scene.cycles.use_light_tree = False
scene.view_settings.view_transform = 'Filmic'
bpy.context.view_layer.update()

# ---- added for rendering (the .blend has no active camera and no usable light): camera, sun
cam_auto = bpy.data.cameras.new('AutoCamera')
cam_auto.lens = 50.0
cam_auto.sensor_width = 36.0
cam_auto.clip_end = 1000.0
ob_auto_camera = bpy.data.objects.new('AutoCamera', cam_auto)
scene.collection.objects.link(ob_auto_camera)
ob_auto_camera.location = (13.0852, -15.7022, 15.2811)
ob_auto_camera.rotation_euler = (1.09748, -7.21219e-08, 0.694738)
scene.camera = ob_auto_camera
light_auto_sun = bpy.data.lights.new('AutoSun', 'SUN')
light_auto_sun.energy = 3.0
light_auto_sun.angle = 0.0523599
ob_auto_sun = bpy.data.objects.new('AutoSun', light_auto_sun)
scene.collection.objects.link(ob_auto_sun)
ob_auto_sun.rotation_euler = (0.872665, 0.174533, 0.523599)
bpy.context.view_layer.update()
